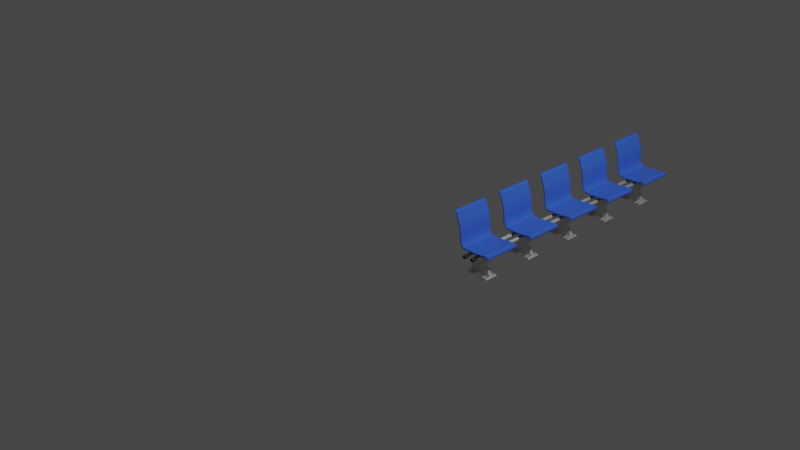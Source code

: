 # Source: station_bench.blend  (saved by Blender 3.1.7; exported with 4.5.12 LTS)
import bpy
from mathutils import Matrix  # noqa: F401  (used for matrix-valued properties, if any)

bpy.ops.wm.read_factory_settings(use_empty=True)
scene = bpy.context.scene
scene.name = 'Scene'

# ---- collections
col_stationbench = bpy.data.collections.new('StationBench'); scene.collection.children.link(col_stationbench)

# ---- materials (node trees are filled in below, after node groups)
mat_seat = bpy.data.materials.new('Seat')
mat_seat.use_transparent_shadow = False
mat_metal = bpy.data.materials.new('Metal')
mat_metal.use_transparent_shadow = False
mat_cap = bpy.data.materials.new('Cap')
mat_cap.use_transparent_shadow = False

# ---- material node trees
mat_seat.use_nodes = True; mat_seat.node_tree.nodes.clear()
_N = mat_seat.node_tree.nodes; _L = mat_seat.node_tree.links
n0 = _N.new('ShaderNodeBsdfPrincipled'); n0.name = 'Principled BSDF'; n0.location = (10, 300)
n0.distribution = 'GGX'
n0.subsurface_method = 'BURLEY'
n0.inputs[0].default_value = (0.04901, 0.1525, 0.8, 1.0)
n0.inputs[2].default_value = 0.04464
n0.inputs[3].default_value = 1.45
n0.inputs[27].default_value = (0.0, 0.0, 0.0, 1.0)
n0.inputs[28].default_value = 1.0
n1 = _N.new('ShaderNodeOutputMaterial'); n1.name = 'Material Output'; n1.location = (300, 300)
_L.new(n0.outputs[0], n1.inputs[0])
n1.is_active_output = True
mat_metal.use_nodes = True; mat_metal.node_tree.nodes.clear()
_N = mat_metal.node_tree.nodes; _L = mat_metal.node_tree.links
n0 = _N.new('ShaderNodeBsdfPrincipled'); n0.name = 'Principled BSDF'; n0.location = (10, 300)
n0.distribution = 'GGX'
n0.subsurface_method = 'BURLEY'
n0.inputs[1].default_value = 0.8
n0.inputs[3].default_value = 1.45
n0.inputs[27].default_value = (0.0, 0.0, 0.0, 1.0)
n0.inputs[28].default_value = 1.0
n1 = _N.new('ShaderNodeOutputMaterial'); n1.name = 'Material Output'; n1.location = (300, 300)
_L.new(n0.outputs[0], n1.inputs[0])
n1.is_active_output = True
mat_cap.use_nodes = True; mat_cap.node_tree.nodes.clear()
_N = mat_cap.node_tree.nodes; _L = mat_cap.node_tree.links
n0 = _N.new('ShaderNodeBsdfPrincipled'); n0.name = 'Principled BSDF'; n0.location = (10, 300)
n0.distribution = 'GGX'
n0.subsurface_method = 'BURLEY'
n0.inputs[0].default_value = (0.02783, 0.02783, 0.02783, 1.0)
n0.inputs[3].default_value = 1.45
n0.inputs[27].default_value = (0.0, 0.0, 0.0, 1.0)
n0.inputs[28].default_value = 1.0
n1 = _N.new('ShaderNodeOutputMaterial'); n1.name = 'Material Output'; n1.location = (300, 300)
_L.new(n0.outputs[0], n1.inputs[0])
n1.is_active_output = True

# ---- world
world_world = bpy.data.worlds.new('World'); scene.world = world_world
world_world.use_nodes = True; world_world.node_tree.nodes.clear()
_N = world_world.node_tree.nodes; _L = world_world.node_tree.links
n0 = _N.new('ShaderNodeOutputWorld'); n0.name = 'World Output'; n0.location = (300, 300)
n1 = _N.new('ShaderNodeBackground'); n1.name = 'Background'; n1.location = (10, 300)
n1.inputs[0].default_value = (0.05088, 0.05088, 0.05088, 1.0)
_L.new(n1.outputs[0], n0.inputs[0])
n0.is_active_output = True
world_world.color = (0.05088, 0.05088, 0.05088)
world_world.use_sun_shadow = False
world_world.sun_shadow_jitter_overblur = 0.0

# ---- cameras
cam_camera = bpy.data.cameras.new('Camera')
cam_camera.clip_end = 100.0
cam_camera.ortho_scale = 7.314

# ---- lights
light_light = bpy.data.lights.new('Light', 'POINT')
light_light.transmission_factor = 0.0
light_light.energy = 1000.0
light_light.shadow_soft_size = 0.1
light_light.shadow_maximum_resolution = 0.006
light_light.use_absolute_resolution = True

# ---- meshes
me_cube = bpy.data.meshes.new('Cube')
me_cube.from_pydata([(-0.7266, 0.2418, 0.48), (-0.7316, 0.2418, 0.4925), (-0.2304, 0.2418, 0.04632), (-0.2189, 0.2418, 0.04339), (-0.232, 0.2418, 0.07492), (-0.2617, 0.2418, 0.0741), (-0.3, 0.2418, 0.06795), (-0.3384, 0.2418, 0.06306), (-0.3772, 0.2418, 0.05975), (-0.4159, 0.2418, 0.05816), (-0.4544, 0.2418, 0.05733), (-0.4929, 0.2418, 0.05701), (-0.5315, 0.2418, 0.05723), (-0.5708, 0.2418, 0.05855), (-0.612, 0.2418, 0.08003), (-0.6327, 0.2418, 0.1246), (-0.6395, 0.2418, 0.1716), (-0.6428, 0.2418, 0.2161), (-0.6474, 0.2418, 0.2602), (-0.6543, 0.2418, 0.3033), (-0.6654, 0.2418, 0.3441), (-0.6811, 0.2418, 0.3846), (-0.6974, 0.2418, 0.4253), (-0.7135, 0.2418, 0.4661), (-0.7029, 0.2418, 0.4719), (-0.6867, 0.2418, 0.4311), (-0.6704, 0.2418, 0.3904), (-0.6545, 0.2418, 0.3494), (-0.6429, 0.2418, 0.3065), (-0.6358, 0.2418, 0.2622), (-0.6311, 0.2418, 0.2175), (-0.6278, 0.2418, 0.1727), (-0.6214, 0.2418, 0.1286), (-0.6036, 0.2418, 0.08964), (-0.5697, 0.2418, 0.07226), (-0.5314, 0.2418, 0.071), (-0.493, 0.2418, 0.07078), (-0.4546, 0.2418, 0.07109), (-0.4162, 0.2418, 0.07192), (-0.3778, 0.2418, 0.0735), (-0.3396, 0.2418, 0.07677), (-0.3014, 0.2418, 0.08162), (-0.2634, 0.2418, 0.08773), (-0.2255, 0.2418, 0.08641), (-0.7266, 0.2001, 0.48), (-0.7266, 0.1583, 0.48), (-0.7266, 0.1166, 0.48), (-0.7266, 0.07487, 0.48), (-0.7266, 0.03315, 0.48), (-0.7266, -1.833e-08, 0.48), (-0.7316, -2.134e-08, 0.4925), (-0.7316, 0.03315, 0.4925), (-0.7316, 0.07487, 0.4925), (-0.7316, 0.1166, 0.4925), (-0.7316, 0.1583, 0.4925), (-0.7316, 0.2001, 0.4925), (-0.2304, -2.11e-09, 0.04632), (-0.2304, 0.03315, 0.04632), (-0.2304, 0.07487, 0.04632), (-0.2304, 0.1166, 0.04632), (-0.2304, 0.1583, 0.04632), (-0.2304, 0.2001, 0.04632), (-0.2189, 0.2001, 0.04339), (-0.2189, 0.1583, 0.04339), (-0.2189, 0.1166, 0.04339), (-0.2189, 0.07487, 0.04339), (-0.2189, 0.03315, 0.04339), (-0.2189, -1.605e-09, 0.04339), (-0.2255, 0.2001, 0.08641), (-0.2255, 0.1583, 0.08641), (-0.2255, 0.1166, 0.08641), (-0.2255, 0.07487, 0.08641), (-0.2255, 0.03315, 0.08641), (-0.2255, -3.451e-09, 0.08641), (-0.2634, 0.2001, 0.08773), (-0.2634, 0.1583, 0.08773), (-0.2634, 0.1166, 0.08773), (-0.2634, 0.07487, 0.08773), (-0.2634, 0.03315, 0.08773), (-0.2634, -3.508e-09, 0.08773), (-0.3014, 0.2001, 0.08162), (-0.3014, 0.1583, 0.08162), (-0.3014, 0.1166, 0.08162), (-0.3014, 0.07487, 0.08162), (-0.3014, 0.03315, 0.08162), (-0.3014, -3.207e-09, 0.08162), (-0.3396, 0.2001, 0.07677), (-0.3396, 0.1583, 0.07677), (-0.3396, 0.1166, 0.07677), (-0.3396, 0.07487, 0.07677), (-0.3396, 0.03315, 0.07677), (-0.3396, -3.166e-09, 0.07677), (-0.3778, 0.2001, 0.0735), (-0.3778, 0.1583, 0.0735), (-0.3778, 0.1166, 0.0735), (-0.3778, 0.07487, 0.0735), (-0.3778, 0.03315, 0.0735), (-0.3778, -2.886e-09, 0.0735), (-0.4162, 0.2001, 0.07192), (-0.4162, 0.1583, 0.07192), (-0.4162, 0.1166, 0.07192), (-0.4162, 0.07487, 0.07192), (-0.4162, 0.03315, 0.07192), (-0.4162, -2.955e-09, 0.07192), (-0.4546, 0.2001, 0.07109), (-0.4546, 0.1583, 0.07109), (-0.4546, 0.1166, 0.07109), (-0.4546, 0.07487, 0.07109), (-0.4546, 0.03315, 0.07109), (-0.4546, -2.884e-09, 0.07109), (-0.493, 0.2001, 0.07078), (-0.493, 0.1583, 0.07078), (-0.493, 0.1166, 0.07078), (-0.493, 0.07487, 0.07078), (-0.493, 0.03315, 0.07078), (-0.493, -2.836e-09, 0.07078), (-0.5314, 0.2001, 0.071), (-0.5314, 0.1583, 0.071), (-0.5314, 0.1166, 0.071), (-0.5314, 0.07487, 0.071), (-0.5314, 0.03315, 0.071), (-0.5314, -2.811e-09, 0.071), (-0.5697, 0.2001, 0.07226), (-0.5697, 0.1583, 0.07226), (-0.5697, 0.1166, 0.07226), (-0.5697, 0.07487, 0.07226), (-0.5697, 0.03315, 0.07226), (-0.5697, -2.832e-09, 0.07226), (-0.6036, 0.2001, 0.08964), (-0.6036, 0.1583, 0.08964), (-0.6036, 0.1166, 0.08964), (-0.6036, 0.07487, 0.08964), (-0.6036, 0.03315, 0.08964), (-0.6036, -3.592e-09, 0.08964), (-0.6214, 0.2001, 0.1286), (-0.6214, 0.1583, 0.1286), (-0.6214, 0.1166, 0.1286), (-0.6214, 0.07487, 0.1286), (-0.6214, 0.03315, 0.1286), (-0.6214, -5.296e-09, 0.1286), (-0.6278, 0.2001, 0.1727), (-0.6278, 0.1583, 0.1727), (-0.6278, 0.1166, 0.1727), (-0.6278, 0.07487, 0.1727), (-0.6278, 0.03315, 0.1727), (-0.6278, -7.223e-09, 0.1727), (-0.6311, 0.2001, 0.2175), (-0.6311, 0.1583, 0.2175), (-0.6311, 0.1166, 0.2175), (-0.6311, 0.07487, 0.2175), (-0.6311, 0.03315, 0.2175), (-0.6311, -9.148e-09, 0.2175), (-0.6358, 0.2001, 0.2622), (-0.6358, 0.1583, 0.2622), (-0.6358, 0.1166, 0.2622), (-0.6358, 0.07487, 0.2622), (-0.6358, 0.03315, 0.2622), (-0.6358, -1.117e-08, 0.2622), (-0.6429, 0.2001, 0.3065), (-0.6429, 0.1583, 0.3065), (-0.6429, 0.1166, 0.3065), (-0.6429, 0.07487, 0.3065), (-0.6429, 0.03315, 0.3065), (-0.6429, -1.312e-08, 0.3065), (-0.6545, 0.2001, 0.3494), (-0.6545, 0.1583, 0.3494), (-0.6545, 0.1166, 0.3494), (-0.6545, 0.07487, 0.3494), (-0.6545, 0.03315, 0.3494), (-0.6545, -1.498e-08, 0.3494), (-0.6704, 0.2001, 0.3904), (-0.6704, 0.1583, 0.3904), (-0.6704, 0.1166, 0.3904), (-0.6704, 0.07487, 0.3904), (-0.6704, 0.03315, 0.3904), (-0.6704, -1.674e-08, 0.3904), (-0.6867, 0.2001, 0.4311), (-0.6867, 0.1583, 0.4311), (-0.6867, 0.1166, 0.4311), (-0.6867, 0.07487, 0.4311), (-0.6867, 0.03315, 0.4311), (-0.6867, -1.86e-08, 0.4311), (-0.7029, 0.2001, 0.4719), (-0.7029, 0.1583, 0.4719), (-0.7029, 0.1166, 0.4719), (-0.7029, 0.07487, 0.4719), (-0.7029, 0.03315, 0.4719), (-0.7029, -2.04e-08, 0.4719), (-0.7135, 0.2001, 0.4661), (-0.7135, 0.1583, 0.4661), (-0.7135, 0.1166, 0.4661), (-0.7135, 0.07487, 0.4661), (-0.7135, 0.03315, 0.4661), (-0.7135, -2.046e-08, 0.4661), (-0.6974, 0.2001, 0.4253), (-0.6974, 0.1583, 0.4253), (-0.6974, 0.1166, 0.4253), (-0.6974, 0.07487, 0.4253), (-0.6974, 0.03315, 0.4253), (-0.6974, -1.812e-08, 0.4253), (-0.6811, 0.2001, 0.3846), (-0.6811, 0.1583, 0.3846), (-0.6811, 0.1166, 0.3846), (-0.6811, 0.07487, 0.3846), (-0.6811, 0.03315, 0.3846), (-0.6811, -1.689e-08, 0.3846), (-0.6654, 0.2001, 0.3441), (-0.6654, 0.1583, 0.3441), (-0.6654, 0.1166, 0.3441), (-0.6654, 0.07487, 0.3441), (-0.6654, 0.03315, 0.3441), (-0.6654, -1.458e-08, 0.3441), (-0.6543, 0.2001, 0.3033), (-0.6543, 0.1583, 0.3033), (-0.6543, 0.1166, 0.3033), (-0.6543, 0.07487, 0.3033), (-0.6543, 0.03315, 0.3033), (-0.6543, -1.444e-08, 0.3033), (-0.6474, 0.2001, 0.2602), (-0.6474, 0.1583, 0.2602), (-0.6474, 0.1166, 0.2602), (-0.6474, 0.07487, 0.2602), (-0.6474, 0.03315, 0.2602), (-0.6474, -1.118e-08, 0.2602), (-0.6428, 0.2001, 0.2161), (-0.6428, 0.1583, 0.2161), (-0.6428, 0.1166, 0.2161), (-0.6428, 0.07487, 0.2161), (-0.6428, 0.03315, 0.2161), (-0.6428, -1.035e-08, 0.2161), (-0.6395, 0.2001, 0.1716), (-0.6395, 0.1583, 0.1716), (-0.6395, 0.1166, 0.1716), (-0.6395, 0.07487, 0.1716), (-0.6395, 0.03315, 0.1716), (-0.6395, -7.31e-09, 0.1716), (-0.6327, 0.2001, 0.1246), (-0.6327, 0.1583, 0.1246), (-0.6327, 0.1166, 0.1246), (-0.6327, 0.07487, 0.1246), (-0.6327, 0.03315, 0.1246), (-0.6327, -5.806e-09, 0.1246), (-0.612, 0.2001, 0.08003), (-0.612, 0.1583, 0.08003), (-0.612, 0.1166, 0.08003), (-0.612, 0.07487, 0.08003), (-0.612, 0.03315, 0.08003), (-0.612, -3.035e-09, 0.08003), (-0.5708, 0.2001, 0.05855), (-0.5708, 0.1583, 0.05855), (-0.5708, 0.1166, 0.05855), (-0.5708, 0.07487, 0.05855), (-0.5708, 0.03315, 0.05855), (-0.5708, -3.192e-09, 0.05855), (-0.5315, 0.2001, 0.05723), (-0.5315, 0.1583, 0.05723), (-0.5315, 0.1166, 0.05723), (-0.5315, 0.07487, 0.05723), (-0.5315, 0.03315, 0.05723), (-0.5315, -2.586e-09, 0.05723), (-0.4929, 0.2001, 0.05701), (-0.4929, 0.1583, 0.05701), (-0.4929, 0.1166, 0.05701), (-0.4929, 0.07487, 0.05701), (-0.4929, 0.03315, 0.05701), (-0.4929, -2.577e-09, 0.05701), (-0.4544, 0.2001, 0.05733), (-0.4544, 0.1583, 0.05733), (-0.4544, 0.1166, 0.05733), (-0.4544, 0.07487, 0.05733), (-0.4544, 0.03315, 0.05733), (-0.4544, -1.494e-09, 0.05733), (-0.4159, 0.2001, 0.05816), (-0.4159, 0.1583, 0.05816), (-0.4159, 0.1166, 0.05816), (-0.4159, 0.07487, 0.05816), (-0.4159, 0.03315, 0.05816), (-0.4159, -4.342e-10, 0.05816), (-0.3772, 0.2001, 0.05975), (-0.3772, 0.1583, 0.05975), (-0.3772, 0.1166, 0.05975), (-0.3772, 0.07487, 0.05975), (-0.3772, 0.03315, 0.05975), (-0.3772, -2.696e-09, 0.05975), (-0.3384, 0.2001, 0.06306), (-0.3384, 0.1583, 0.06306), (-0.3384, 0.1166, 0.06306), (-0.3384, 0.07487, 0.06306), (-0.3384, 0.03315, 0.06306), (-0.3384, -1.197e-09, 0.06306), (-0.3, 0.2001, 0.06795), (-0.3, 0.1583, 0.06795), (-0.3, 0.1166, 0.06795), (-0.3, 0.07487, 0.06795), (-0.3, 0.03315, 0.06795), (-0.3, -5.796e-09, 0.06795), (-0.2617, 0.2001, 0.0741), (-0.2617, 0.1583, 0.0741), (-0.2617, 0.1166, 0.0741), (-0.2617, 0.07487, 0.0741), (-0.2617, 0.03315, 0.0741), (-0.2617, -2.228e-09, 0.0741), (-0.232, 0.2001, 0.07492), (-0.232, 0.1583, 0.07492), (-0.232, 0.1166, 0.07492), (-0.232, 0.07487, 0.07492), (-0.232, 0.03315, 0.07492), (-0.232, -3.908e-09, 0.07492), (-0.5315, 0.1166, -0.04243), (-0.5315, 0.07487, -0.04243), (-0.4929, 0.1166, -0.04265), (-0.4929, 0.07487, -0.04265), (-0.4544, 0.1166, -0.04233), (-0.4544, 0.07487, -0.04233), (-0.4159, 0.1166, -0.0415), (-0.4159, 0.07487, -0.0415), (-0.3772, 0.1166, -0.03991), (-0.3772, 0.07487, -0.03991), (-0.55, 0.1166, -0.04181), (-0.5708, 0.1166, -0.02033), (-0.5604, 0.1166, -0.03868), (-0.568, 0.1166, -0.03081), (-0.5708, 0.07487, -0.02033), (-0.55, 0.07487, -0.04181), (-0.568, 0.07487, -0.03081), (-0.5604, 0.07487, -0.03868), (-0.3384, 0.1166, -0.01582), (-0.3591, 0.1166, -0.03837), (-0.3412, 0.1166, -0.02644), (-0.3488, 0.1166, -0.0347), (-0.3591, 0.07487, -0.03837), (-0.3384, 0.07487, -0.01582), (-0.3488, 0.07487, -0.0347), (-0.3412, 0.07487, -0.02644)], [], [(44, 55, 1, 0), (4, 43, 3, 2), (0, 1, 24, 23), (23, 24, 25, 22), (22, 25, 26, 21), (21, 26, 27, 20), (20, 27, 28, 19), (19, 28, 29, 18), (18, 29, 30, 17), (17, 30, 31, 16), (16, 31, 32, 15), (15, 32, 33, 14), (14, 33, 34, 13), (13, 34, 35, 12), (12, 35, 36, 11), (11, 36, 37, 10), (10, 37, 38, 9), (9, 38, 39, 8), (8, 39, 40, 7), (7, 40, 41, 6), (6, 41, 42, 5), (5, 42, 43, 4), (5, 4, 302, 296), (296, 302, 303, 297), (297, 303, 304, 298), (298, 304, 305, 299), (299, 305, 306, 300), (300, 306, 307, 301), (6, 5, 296, 290), (290, 296, 297, 291), (291, 297, 298, 292), (292, 298, 299, 293), (293, 299, 300, 294), (294, 300, 301, 295), (7, 6, 290, 284), (284, 290, 291, 285), (285, 291, 292, 286), (286, 292, 293, 287), (287, 293, 294, 288), (288, 294, 295, 289), (8, 7, 284, 278), (278, 284, 285, 279), (279, 285, 286, 280), (257, 251, 322, 324, 325, 323, 309), (281, 287, 288, 282), (282, 288, 289, 283), (9, 8, 278, 272), (272, 278, 279, 273), (273, 279, 280, 274), (269, 263, 311, 313), (275, 281, 282, 276), (276, 282, 283, 277), (10, 9, 272, 266), (266, 272, 273, 267), (267, 273, 274, 268), (287, 281, 317, 330, 332, 333, 331), (269, 275, 276, 270), (270, 276, 277, 271), (11, 10, 266, 260), (260, 266, 267, 261), (261, 267, 268, 262), (262, 268, 312, 310), (263, 269, 270, 264), (264, 270, 271, 265), (12, 11, 260, 254), (254, 260, 261, 255), (255, 261, 262, 256), (263, 257, 309, 311), (257, 263, 264, 258), (258, 264, 265, 259), (13, 12, 254, 248), (248, 254, 255, 249), (249, 255, 256, 250), (256, 262, 310, 308), (251, 257, 258, 252), (252, 258, 259, 253), (14, 13, 248, 242), (242, 248, 249, 243), (243, 249, 250, 244), (244, 250, 251, 245), (245, 251, 252, 246), (246, 252, 253, 247), (15, 14, 242, 236), (236, 242, 243, 237), (237, 243, 244, 238), (238, 244, 245, 239), (239, 245, 246, 240), (240, 246, 247, 241), (16, 15, 236, 230), (230, 236, 237, 231), (231, 237, 238, 232), (232, 238, 239, 233), (233, 239, 240, 234), (234, 240, 241, 235), (17, 16, 230, 224), (224, 230, 231, 225), (225, 231, 232, 226), (226, 232, 233, 227), (227, 233, 234, 228), (228, 234, 235, 229), (18, 17, 224, 218), (218, 224, 225, 219), (219, 225, 226, 220), (220, 226, 227, 221), (221, 227, 228, 222), (222, 228, 229, 223), (19, 18, 218, 212), (212, 218, 219, 213), (213, 219, 220, 214), (214, 220, 221, 215), (215, 221, 222, 216), (216, 222, 223, 217), (20, 19, 212, 206), (206, 212, 213, 207), (207, 213, 214, 208), (208, 214, 215, 209), (209, 215, 216, 210), (210, 216, 217, 211), (21, 20, 206, 200), (200, 206, 207, 201), (201, 207, 208, 202), (202, 208, 209, 203), (203, 209, 210, 204), (204, 210, 211, 205), (22, 21, 200, 194), (194, 200, 201, 195), (195, 201, 202, 196), (196, 202, 203, 197), (197, 203, 204, 198), (198, 204, 205, 199), (23, 22, 194, 188), (188, 194, 195, 189), (189, 195, 196, 190), (190, 196, 197, 191), (191, 197, 198, 192), (192, 198, 199, 193), (0, 23, 188, 44), (44, 188, 189, 45), (45, 189, 190, 46), (46, 190, 191, 47), (47, 191, 192, 48), (48, 192, 193, 49), (25, 24, 182, 176), (176, 182, 183, 177), (177, 183, 184, 178), (178, 184, 185, 179), (179, 185, 186, 180), (180, 186, 187, 181), (26, 25, 176, 170), (170, 176, 177, 171), (171, 177, 178, 172), (172, 178, 179, 173), (173, 179, 180, 174), (174, 180, 181, 175), (27, 26, 170, 164), (164, 170, 171, 165), (165, 171, 172, 166), (166, 172, 173, 167), (167, 173, 174, 168), (168, 174, 175, 169), (28, 27, 164, 158), (158, 164, 165, 159), (159, 165, 166, 160), (160, 166, 167, 161), (161, 167, 168, 162), (162, 168, 169, 163), (29, 28, 158, 152), (152, 158, 159, 153), (153, 159, 160, 154), (154, 160, 161, 155), (155, 161, 162, 156), (156, 162, 163, 157), (30, 29, 152, 146), (146, 152, 153, 147), (147, 153, 154, 148), (148, 154, 155, 149), (149, 155, 156, 150), (150, 156, 157, 151), (31, 30, 146, 140), (140, 146, 147, 141), (141, 147, 148, 142), (142, 148, 149, 143), (143, 149, 150, 144), (144, 150, 151, 145), (32, 31, 140, 134), (134, 140, 141, 135), (135, 141, 142, 136), (136, 142, 143, 137), (137, 143, 144, 138), (138, 144, 145, 139), (33, 32, 134, 128), (128, 134, 135, 129), (129, 135, 136, 130), (130, 136, 137, 131), (131, 137, 138, 132), (132, 138, 139, 133), (34, 33, 128, 122), (122, 128, 129, 123), (123, 129, 130, 124), (124, 130, 131, 125), (125, 131, 132, 126), (126, 132, 133, 127), (35, 34, 122, 116), (116, 122, 123, 117), (117, 123, 124, 118), (118, 124, 125, 119), (119, 125, 126, 120), (120, 126, 127, 121), (36, 35, 116, 110), (110, 116, 117, 111), (111, 117, 118, 112), (112, 118, 119, 113), (113, 119, 120, 114), (114, 120, 121, 115), (37, 36, 110, 104), (104, 110, 111, 105), (105, 111, 112, 106), (106, 112, 113, 107), (107, 113, 114, 108), (108, 114, 115, 109), (38, 37, 104, 98), (98, 104, 105, 99), (99, 105, 106, 100), (100, 106, 107, 101), (101, 107, 108, 102), (102, 108, 109, 103), (39, 38, 98, 92), (92, 98, 99, 93), (93, 99, 100, 94), (94, 100, 101, 95), (95, 101, 102, 96), (96, 102, 103, 97), (40, 39, 92, 86), (86, 92, 93, 87), (87, 93, 94, 88), (88, 94, 95, 89), (89, 95, 96, 90), (90, 96, 97, 91), (41, 40, 86, 80), (80, 86, 87, 81), (81, 87, 88, 82), (82, 88, 89, 83), (83, 89, 90, 84), (84, 90, 91, 85), (42, 41, 80, 74), (74, 80, 81, 75), (75, 81, 82, 76), (76, 82, 83, 77), (77, 83, 84, 78), (78, 84, 85, 79), (43, 42, 74, 68), (68, 74, 75, 69), (69, 75, 76, 70), (70, 76, 77, 71), (71, 77, 78, 72), (72, 78, 79, 73), (3, 43, 68, 62), (62, 68, 69, 63), (63, 69, 70, 64), (64, 70, 71, 65), (65, 71, 72, 66), (66, 72, 73, 67), (24, 1, 55, 182), (182, 55, 54, 183), (183, 54, 53, 184), (184, 53, 52, 185), (185, 52, 51, 186), (186, 51, 50, 187), (4, 2, 61, 302), (302, 61, 60, 303), (303, 60, 59, 304), (304, 59, 58, 305), (305, 58, 57, 306), (306, 57, 56, 307), (2, 3, 62, 61), (61, 62, 63, 60), (60, 63, 64, 59), (59, 64, 65, 58), (58, 65, 66, 57), (57, 66, 67, 56), (49, 50, 51, 48), (48, 51, 52, 47), (47, 52, 53, 46), (46, 53, 54, 45), (45, 54, 55, 44), (280, 286, 326, 328, 329, 327, 316), (314, 316, 317, 315), (312, 314, 315, 313), (310, 312, 313, 311), (308, 310, 311, 309), (250, 256, 308, 318, 320, 321, 319), (268, 274, 314, 312), (275, 269, 313, 315), (274, 280, 316, 314), (281, 275, 315, 317), (286, 287, 331, 326), (251, 250, 319, 322), (316, 327, 330, 317), (318, 323, 325, 320), (320, 325, 324, 321), (321, 324, 322, 319), (326, 331, 333, 328), (328, 333, 332, 329), (329, 332, 330, 327), (318, 308, 309, 323)])
me_cube.polygons.foreach_set('use_smooth', [True] * 305)
me_cube.polygons.foreach_set('material_index', [0, 0, 0, 0, 0, 0, 0, 0, 0, 0, 0, 0, 0, 0, 0, 0, 0, 0, 0, 0, 0, 0, 0, 0, 0, 0, 0, 0, 0, 0, 0, 0, 0, 0, 0, 0, 0, 0, 0, 0, 0, 0, 0, 1, 0, 0, 0, 0, 0, 1, 0, 0, 0, 0, 0, 1, 0, 0, 0, 0, 0, 1, 0, 0, 0, 0, 0, 1, 0, 0, 0, 0, 0, 1, 0, 0, 0, 0, 0, 0, 0, 0, 0, 0, 0, 0, 0, 0, 0, 0, 0, 0, 0, 0, 0, 0, 0, 0, 0, 0, 0, 0, 0, 0, 0, 0, 0, 0, 0, 0, 0, 0, 0, 0, 0, 0, 0, 0, 0, 0, 0, 0, 0, 0, 0, 0, 0, 0, 0, 0, 0, 0, 0, 0, 0, 0, 0, 0, 0, 0, 0, 0, 0, 0, 0, 0, 0, 0, 0, 0, 0, 0, 0, 0, 0, 0, 0, 0, 0, 0, 0, 0, 0, 0, 0, 0, 0, 0, 0, 0, 0, 0, 0, 0, 0, 0, 0, 0, 0, 0, 0, 0, 0, 0, 0, 0, 0, 0, 0, 0, 0, 0, 0, 0, 0, 0, 0, 0, 0, 0, 0, 0, 0, 0, 0, 0, 0, 0, 0, 0, 0, 0, 0, 0, 0, 0, 0, 0, 0, 0, 0, 0, 0, 0, 0, 0, 0, 0, 0, 0, 0, 0, 0, 0, 0, 0, 0, 0, 0, 0, 0, 0, 0, 0, 0, 0, 0, 0, 0, 0, 0, 0, 0, 0, 0, 0, 0, 0, 0, 0, 0, 0, 0, 0, 0, 0, 0, 0, 0, 0, 0, 0, 0, 0, 0, 0, 0, 0, 0, 0, 0, 0, 0, 0, 0, 1, 1, 1, 1, 1, 1, 1, 1, 1, 1, 1, 1, 1, 1, 1, 1, 1, 1, 1, 1])
_uv = me_cube.uv_layers.new(name='UVMap')
_uv.uv.foreach_set('vector', [0.375, 0.2308, 0.625, 0.2308, 0.625, 0.25, 0.375, 0.25, 0.375, 0.4881, 0.625, 0.4881, 0.625, 0.5, 0.375, 0.5, 0.375, 0.25, 0.625, 0.25, 0.625, 0.2619, 0.375, 0.2619, 0.375, 0.2619, 0.625, 0.2619, 0.625, 0.2738, 0.375, 0.2738, 0.375, 0.2738, 0.625, 0.2738, 0.625, 0.2857, 0.375, 0.2857, 0.375, 0.2857, 0.625, 0.2857, 0.625, 0.2976, 0.375, 0.2976, 0.375, 0.2976, 0.625, 0.2976, 0.625, 0.3095, 0.375, 0.3095, 0.375, 0.3095, 0.625, 0.3095, 0.625, 0.3214, 0.375, 0.3214, 0.375, 0.3214, 0.625, 0.3214, 0.625, 0.3333, 0.375, 0.3333, 0.375, 0.3333, 0.625, 0.3333, 0.625, 0.3452, 0.375, 0.3452, 0.375, 0.3452, 0.625, 0.3452, 0.625, 0.3571, 0.375, 0.3571, 0.375, 0.3571, 0.625, 0.3571, 0.625, 0.369, 0.375, 0.369, 0.375, 0.369, 0.625, 0.369, 0.625, 0.381, 0.375, 0.381, 0.375, 0.381, 0.625, 0.381, 0.625, 0.3929, 0.375, 0.3929, 0.375, 0.3929, 0.625, 0.3929, 0.625, 0.4048, 0.375, 0.4048, 0.375, 0.4048, 0.625, 0.4048, 0.625, 0.4167, 0.375, 0.4167, 0.375, 0.4167, 0.625, 0.4167, 0.625, 0.4286, 0.375, 0.4286, 0.375, 0.4286, 0.625, 0.4286, 0.625, 0.4405, 0.375, 0.4405, 0.375, 0.4405, 0.625, 0.4405, 0.625, 0.4524, 0.375, 0.4524, 0.375, 0.4524, 0.625, 0.4524, 0.625, 0.4643, 0.375, 0.4643, 0.375, 0.4643, 0.625, 0.4643, 0.625, 0.4762, 0.375, 0.4762, 0.375, 0.4762, 0.625, 0.4762, 0.625, 0.4881, 0.375, 0.4881, 0.3512, 0.5, 0.3631, 0.5, 0.3631, 0.5192, 0.3512, 0.5192, 0.3512, 0.5192, 0.3631, 0.5192, 0.3631, 0.5385, 0.3512, 0.5385, 0.3512, 0.5385, 0.3631, 0.5385, 0.3631, 0.5577, 0.3512, 0.5577, 0.3512, 0.5577, 0.3631, 0.5577, 0.3631, 0.5769, 0.3512, 0.5769, 0.3512, 0.5769, 0.3631, 0.5769, 0.3631, 0.5962, 0.3512, 0.5962, 0.3512, 0.5962, 0.3631, 0.5962, 0.3631, 0.6154, 0.3512, 0.6154, 0.3393, 0.5, 0.3512, 0.5, 0.3512, 0.5192, 0.3393, 0.5192, 0.3393, 0.5192, 0.3512, 0.5192, 0.3512, 0.5385, 0.3393, 0.5385, 0.3393, 0.5385, 0.3512, 0.5385, 0.3512, 0.5577, 0.3393, 0.5577, 0.3393, 0.5577, 0.3512, 0.5577, 0.3512, 0.5769, 0.3393, 0.5769, 0.3393, 0.5769, 0.3512, 0.5769, 0.3512, 0.5962, 0.3393, 0.5962, 0.3393, 0.5962, 0.3512, 0.5962, 0.3512, 0.6154, 0.3393, 0.6154, 0.3274, 0.5, 0.3393, 0.5, 0.3393, 0.5192, 0.3274, 0.5192, 0.3274, 0.5192, 0.3393, 0.5192, 0.3393, 0.5385, 0.3274, 0.5385, 0.3274, 0.5385, 0.3393, 0.5385, 0.3393, 0.5577, 0.3274, 0.5577, 0.3274, 0.5577, 0.3393, 0.5577, 0.3393, 0.5769, 0.3274, 0.5769, 0.3274, 0.5769, 0.3393, 0.5769, 0.3393, 0.5962, 0.3274, 0.5962, 0.3274, 0.5962, 0.3393, 0.5962, 0.3393, 0.6154, 0.3274, 0.6154, 0.3155, 0.5, 0.3274, 0.5, 0.3274, 0.5192, 0.3155, 0.5192, 0.3155, 0.5192, 0.3274, 0.5192, 0.3274, 0.5385, 0.3155, 0.5385, 0.3155, 0.5385, 0.3274, 0.5385, 0.3274, 0.5577, 0.3155, 0.5577, 0.2679, 0.5769, 0.256, 0.5769, 0.256, 0.5769, 0.2562, 0.5769, 0.2591, 0.5769, 0.2622, 0.5769, 0.2679, 0.5769, 0.3155, 0.5769, 0.3274, 0.5769, 0.3274, 0.5962, 0.3155, 0.5962, 0.3155, 0.5962, 0.3274, 0.5962, 0.3274, 0.6154, 0.3155, 0.6154, 0.3036, 0.5, 0.3155, 0.5, 0.3155, 0.5192, 0.3036, 0.5192, 0.3036, 0.5192, 0.3155, 0.5192, 0.3155, 0.5385, 0.3036, 0.5385, 0.3036, 0.5385, 0.3155, 0.5385, 0.3155, 0.5577, 0.3036, 0.5577, 0.2917, 0.5769, 0.2798, 0.5769, 0.2798, 0.5769, 0.2917, 0.5769, 0.3036, 0.5769, 0.3155, 0.5769, 0.3155, 0.5962, 0.3036, 0.5962, 0.3036, 0.5962, 0.3155, 0.5962, 0.3155, 0.6154, 0.3036, 0.6154, 0.2917, 0.5, 0.3036, 0.5, 0.3036, 0.5192, 0.2917, 0.5192, 0.2917, 0.5192, 0.3036, 0.5192, 0.3036, 0.5385, 0.2917, 0.5385, 0.2917, 0.5385, 0.3036, 0.5385, 0.3036, 0.5577, 0.2917, 0.5577, 0.3274, 0.5769, 0.3155, 0.5769, 0.3155, 0.5769, 0.321, 0.5769, 0.3243, 0.5769, 0.3271, 0.5769, 0.3274, 0.5769, 0.2917, 0.5769, 0.3036, 0.5769, 0.3036, 0.5962, 0.2917, 0.5962, 0.2917, 0.5962, 0.3036, 0.5962, 0.3036, 0.6154, 0.2917, 0.6154, 0.2798, 0.5, 0.2917, 0.5, 0.2917, 0.5192, 0.2798, 0.5192, 0.2798, 0.5192, 0.2917, 0.5192, 0.2917, 0.5385, 0.2798, 0.5385, 0.2798, 0.5385, 0.2917, 0.5385, 0.2917, 0.5577, 0.2798, 0.5577, 0.2798, 0.5577, 0.2917, 0.5577, 0.2917, 0.5577, 0.2798, 0.5577, 0.2798, 0.5769, 0.2917, 0.5769, 0.2917, 0.5962, 0.2798, 0.5962, 0.2798, 0.5962, 0.2917, 0.5962, 0.2917, 0.6154, 0.2798, 0.6154, 0.2679, 0.5, 0.2798, 0.5, 0.2798, 0.5192, 0.2679, 0.5192, 0.2679, 0.5192, 0.2798, 0.5192, 0.2798, 0.5385, 0.2679, 0.5385, 0.2679, 0.5385, 0.2798, 0.5385, 0.2798, 0.5577, 0.2679, 0.5577, 0.2798, 0.5769, 0.2679, 0.5769, 0.2679, 0.5769, 0.2798, 0.5769, 0.2679, 0.5769, 0.2798, 0.5769, 0.2798, 0.5962, 0.2679, 0.5962, 0.2679, 0.5962, 0.2798, 0.5962, 0.2798, 0.6154, 0.2679, 0.6154, 0.256, 0.5, 0.2679, 0.5, 0.2679, 0.5192, 0.256, 0.5192, 0.256, 0.5192, 0.2679, 0.5192, 0.2679, 0.5385, 0.256, 0.5385, 0.256, 0.5385, 0.2679, 0.5385, 0.2679, 0.5577, 0.256, 0.5577, 0.2679, 0.5577, 0.2798, 0.5577, 0.2798, 0.5577, 0.2679, 0.5577, 0.256, 0.5769, 0.2679, 0.5769, 0.2679, 0.5962, 0.256, 0.5962, 0.256, 0.5962, 0.2679, 0.5962, 0.2679, 0.6154, 0.256, 0.6154, 0.244, 0.5, 0.256, 0.5, 0.256, 0.5192, 0.244, 0.5192, 0.244, 0.5192, 0.256, 0.5192, 0.256, 0.5385, 0.244, 0.5385, 0.244, 0.5385, 0.256, 0.5385, 0.256, 0.5577, 0.244, 0.5577, 0.244, 0.5577, 0.256, 0.5577, 0.256, 0.5769, 0.244, 0.5769, 0.244, 0.5769, 0.256, 0.5769, 0.256, 0.5962, 0.244, 0.5962, 0.244, 0.5962, 0.256, 0.5962, 0.256, 0.6154, 0.244, 0.6154, 0.2321, 0.5, 0.244, 0.5, 0.244, 0.5192, 0.2321, 0.5192, 0.2321, 0.5192, 0.244, 0.5192, 0.244, 0.5385, 0.2321, 0.5385, 0.2321, 0.5385, 0.244, 0.5385, 0.244, 0.5577, 0.2321, 0.5577, 0.2321, 0.5577, 0.244, 0.5577, 0.244, 0.5769, 0.2321, 0.5769, 0.2321, 0.5769, 0.244, 0.5769, 0.244, 0.5962, 0.2321, 0.5962, 0.2321, 0.5962, 0.244, 0.5962, 0.244, 0.6154, 0.2321, 0.6154, 0.2202, 0.5, 0.2321, 0.5, 0.2321, 0.5192, 0.2202, 0.5192, 0.2202, 0.5192, 0.2321, 0.5192, 0.2321, 0.5385, 0.2202, 0.5385, 0.2202, 0.5385, 0.2321, 0.5385, 0.2321, 0.5577, 0.2202, 0.5577, 0.2202, 0.5577, 0.2321, 0.5577, 0.2321, 0.5769, 0.2202, 0.5769, 0.2202, 0.5769, 0.2321, 0.5769, 0.2321, 0.5962, 0.2202, 0.5962, 0.2202, 0.5962, 0.2321, 0.5962, 0.2321, 0.6154, 0.2202, 0.6154, 0.2083, 0.5, 0.2202, 0.5, 0.2202, 0.5192, 0.2083, 0.5192, 0.2083, 0.5192, 0.2202, 0.5192, 0.2202, 0.5385, 0.2083, 0.5385, 0.2083, 0.5385, 0.2202, 0.5385, 0.2202, 0.5577, 0.2083, 0.5577, 0.2083, 0.5577, 0.2202, 0.5577, 0.2202, 0.5769, 0.2083, 0.5769, 0.2083, 0.5769, 0.2202, 0.5769, 0.2202, 0.5962, 0.2083, 0.5962, 0.2083, 0.5962, 0.2202, 0.5962, 0.2202, 0.6154, 0.2083, 0.6154, 0.1964, 0.5, 0.2083, 0.5, 0.2083, 0.5192, 0.1964, 0.5192, 0.1964, 0.5192, 0.2083, 0.5192, 0.2083, 0.5385, 0.1964, 0.5385, 0.1964, 0.5385, 0.2083, 0.5385, 0.2083, 0.5577, 0.1964, 0.5577, 0.1964, 0.5577, 0.2083, 0.5577, 0.2083, 0.5769, 0.1964, 0.5769, 0.1964, 0.5769, 0.2083, 0.5769, 0.2083, 0.5962, 0.1964, 0.5962, 0.1964, 0.5962, 0.2083, 0.5962, 0.2083, 0.6154, 0.1964, 0.6154, 0.1845, 0.5, 0.1964, 0.5, 0.1964, 0.5192, 0.1845, 0.5192, 0.1845, 0.5192, 0.1964, 0.5192, 0.1964, 0.5385, 0.1845, 0.5385, 0.1845, 0.5385, 0.1964, 0.5385, 0.1964, 0.5577, 0.1845, 0.5577, 0.1845, 0.5577, 0.1964, 0.5577, 0.1964, 0.5769, 0.1845, 0.5769, 0.1845, 0.5769, 0.1964, 0.5769, 0.1964, 0.5962, 0.1845, 0.5962, 0.1845, 0.5962, 0.1964, 0.5962, 0.1964, 0.6154, 0.1845, 0.6154, 0.1726, 0.5, 0.1845, 0.5, 0.1845, 0.5192, 0.1726, 0.5192, 0.1726, 0.5192, 0.1845, 0.5192, 0.1845, 0.5385, 0.1726, 0.5385, 0.1726, 0.5385, 0.1845, 0.5385, 0.1845, 0.5577, 0.1726, 0.5577, 0.1726, 0.5577, 0.1845, 0.5577, 0.1845, 0.5769, 0.1726, 0.5769, 0.1726, 0.5769, 0.1845, 0.5769, 0.1845, 0.5962, 0.1726, 0.5962, 0.1726, 0.5962, 0.1845, 0.5962, 0.1845, 0.6154, 0.1726, 0.6154, 0.1607, 0.5, 0.1726, 0.5, 0.1726, 0.5192, 0.1607, 0.5192, 0.1607, 0.5192, 0.1726, 0.5192, 0.1726, 0.5385, 0.1607, 0.5385, 0.1607, 0.5385, 0.1726, 0.5385, 0.1726, 0.5577, 0.1607, 0.5577, 0.1607, 0.5577, 0.1726, 0.5577, 0.1726, 0.5769, 0.1607, 0.5769, 0.1607, 0.5769, 0.1726, 0.5769, 0.1726, 0.5962, 0.1607, 0.5962, 0.1607, 0.5962, 0.1726, 0.5962, 0.1726, 0.6154, 0.1607, 0.6154, 0.1488, 0.5, 0.1607, 0.5, 0.1607, 0.5192, 0.1488, 0.5192, 0.1488, 0.5192, 0.1607, 0.5192, 0.1607, 0.5385, 0.1488, 0.5385, 0.1488, 0.5385, 0.1607, 0.5385, 0.1607, 0.5577, 0.1488, 0.5577, 0.1488, 0.5577, 0.1607, 0.5577, 0.1607, 0.5769, 0.1488, 0.5769, 0.1488, 0.5769, 0.1607, 0.5769, 0.1607, 0.5962, 0.1488, 0.5962, 0.1488, 0.5962, 0.1607, 0.5962, 0.1607, 0.6154, 0.1488, 0.6154, 0.1369, 0.5, 0.1488, 0.5, 0.1488, 0.5192, 0.1369, 0.5192, 0.1369, 0.5192, 0.1488, 0.5192, 0.1488, 0.5385, 0.1369, 0.5385, 0.1369, 0.5385, 0.1488, 0.5385, 0.1488, 0.5577, 0.1369, 0.5577, 0.1369, 0.5577, 0.1488, 0.5577, 0.1488, 0.5769, 0.1369, 0.5769, 0.1369, 0.5769, 0.1488, 0.5769, 0.1488, 0.5962, 0.1369, 0.5962, 0.1369, 0.5962, 0.1488, 0.5962, 0.1488, 0.6154, 0.1369, 0.6154, 0.125, 0.5, 0.1369, 0.5, 0.1369, 0.5192, 0.125, 0.5192, 0.125, 0.5192, 0.1369, 0.5192, 0.1369, 0.5385, 0.125, 0.5385, 0.125, 0.5385, 0.1369, 0.5385, 0.1369, 0.5577, 0.125, 0.5577, 0.125, 0.5577, 0.1369, 0.5577, 0.1369, 0.5769, 0.125, 0.5769, 0.125, 0.5769, 0.1369, 0.5769, 0.1369, 0.5962, 0.125, 0.5962, 0.125, 0.5962, 0.1369, 0.5962, 0.1369, 0.6154, 0.125, 0.6154, 0.8512, 0.5, 0.8631, 0.5, 0.8631, 0.5192, 0.8512, 0.5192, 0.8512, 0.5192, 0.8631, 0.5192, 0.8631, 0.5385, 0.8512, 0.5385, 0.8512, 0.5385, 0.8631, 0.5385, 0.8631, 0.5577, 0.8512, 0.5577, 0.8512, 0.5577, 0.8631, 0.5577, 0.8631, 0.5769, 0.8512, 0.5769, 0.8512, 0.5769, 0.8631, 0.5769, 0.8631, 0.5962, 0.8512, 0.5962, 0.8512, 0.5962, 0.8631, 0.5962, 0.8631, 0.6154, 0.8512, 0.6154, 0.8393, 0.5, 0.8512, 0.5, 0.8512, 0.5192, 0.8393, 0.5192, 0.8393, 0.5192, 0.8512, 0.5192, 0.8512, 0.5385, 0.8393, 0.5385, 0.8393, 0.5385, 0.8512, 0.5385, 0.8512, 0.5577, 0.8393, 0.5577, 0.8393, 0.5577, 0.8512, 0.5577, 0.8512, 0.5769, 0.8393, 0.5769, 0.8393, 0.5769, 0.8512, 0.5769, 0.8512, 0.5962, 0.8393, 0.5962, 0.8393, 0.5962, 0.8512, 0.5962, 0.8512, 0.6154, 0.8393, 0.6154, 0.8274, 0.5, 0.8393, 0.5, 0.8393, 0.5192, 0.8274, 0.5192, 0.8274, 0.5192, 0.8393, 0.5192, 0.8393, 0.5385, 0.8274, 0.5385, 0.8274, 0.5385, 0.8393, 0.5385, 0.8393, 0.5577, 0.8274, 0.5577, 0.8274, 0.5577, 0.8393, 0.5577, 0.8393, 0.5769, 0.8274, 0.5769, 0.8274, 0.5769, 0.8393, 0.5769, 0.8393, 0.5962, 0.8274, 0.5962, 0.8274, 0.5962, 0.8393, 0.5962, 0.8393, 0.6154, 0.8274, 0.6154, 0.8155, 0.5, 0.8274, 0.5, 0.8274, 0.5192, 0.8155, 0.5192, 0.8155, 0.5192, 0.8274, 0.5192, 0.8274, 0.5385, 0.8155, 0.5385, 0.8155, 0.5385, 0.8274, 0.5385, 0.8274, 0.5577, 0.8155, 0.5577, 0.8155, 0.5577, 0.8274, 0.5577, 0.8274, 0.5769, 0.8155, 0.5769, 0.8155, 0.5769, 0.8274, 0.5769, 0.8274, 0.5962, 0.8155, 0.5962, 0.8155, 0.5962, 0.8274, 0.5962, 0.8274, 0.6154, 0.8155, 0.6154, 0.8036, 0.5, 0.8155, 0.5, 0.8155, 0.5192, 0.8036, 0.5192, 0.8036, 0.5192, 0.8155, 0.5192, 0.8155, 0.5385, 0.8036, 0.5385, 0.8036, 0.5385, 0.8155, 0.5385, 0.8155, 0.5577, 0.8036, 0.5577, 0.8036, 0.5577, 0.8155, 0.5577, 0.8155, 0.5769, 0.8036, 0.5769, 0.8036, 0.5769, 0.8155, 0.5769, 0.8155, 0.5962, 0.8036, 0.5962, 0.8036, 0.5962, 0.8155, 0.5962, 0.8155, 0.6154, 0.8036, 0.6154, 0.7917, 0.5, 0.8036, 0.5, 0.8036, 0.5192, 0.7917, 0.5192, 0.7917, 0.5192, 0.8036, 0.5192, 0.8036, 0.5385, 0.7917, 0.5385, 0.7917, 0.5385, 0.8036, 0.5385, 0.8036, 0.5577, 0.7917, 0.5577, 0.7917, 0.5577, 0.8036, 0.5577, 0.8036, 0.5769, 0.7917, 0.5769, 0.7917, 0.5769, 0.8036, 0.5769, 0.8036, 0.5962, 0.7917, 0.5962, 0.7917, 0.5962, 0.8036, 0.5962, 0.8036, 0.6154, 0.7917, 0.6154, 0.7798, 0.5, 0.7917, 0.5, 0.7917, 0.5192, 0.7798, 0.5192, 0.7798, 0.5192, 0.7917, 0.5192, 0.7917, 0.5385, 0.7798, 0.5385, 0.7798, 0.5385, 0.7917, 0.5385, 0.7917, 0.5577, 0.7798, 0.5577, 0.7798, 0.5577, 0.7917, 0.5577, 0.7917, 0.5769, 0.7798, 0.5769, 0.7798, 0.5769, 0.7917, 0.5769, 0.7917, 0.5962, 0.7798, 0.5962, 0.7798, 0.5962, 0.7917, 0.5962, 0.7917, 0.6154, 0.7798, 0.6154, 0.7679, 0.5, 0.7798, 0.5, 0.7798, 0.5192, 0.7679, 0.5192, 0.7679, 0.5192, 0.7798, 0.5192, 0.7798, 0.5385, 0.7679, 0.5385, 0.7679, 0.5385, 0.7798, 0.5385, 0.7798, 0.5577, 0.7679, 0.5577, 0.7679, 0.5577, 0.7798, 0.5577, 0.7798, 0.5769, 0.7679, 0.5769, 0.7679, 0.5769, 0.7798, 0.5769, 0.7798, 0.5962, 0.7679, 0.5962, 0.7679, 0.5962, 0.7798, 0.5962, 0.7798, 0.6154, 0.7679, 0.6154, 0.756, 0.5, 0.7679, 0.5, 0.7679, 0.5192, 0.756, 0.5192, 0.756, 0.5192, 0.7679, 0.5192, 0.7679, 0.5385, 0.756, 0.5385, 0.756, 0.5385, 0.7679, 0.5385, 0.7679, 0.5577, 0.756, 0.5577, 0.756, 0.5577, 0.7679, 0.5577, 0.7679, 0.5769, 0.756, 0.5769, 0.756, 0.5769, 0.7679, 0.5769, 0.7679, 0.5962, 0.756, 0.5962, 0.756, 0.5962, 0.7679, 0.5962, 0.7679, 0.6154, 0.756, 0.6154, 0.744, 0.5, 0.756, 0.5, 0.756, 0.5192, 0.744, 0.5192, 0.744, 0.5192, 0.756, 0.5192, 0.756, 0.5385, 0.744, 0.5385, 0.744, 0.5385, 0.756, 0.5385, 0.756, 0.5577, 0.744, 0.5577, 0.744, 0.5577, 0.756, 0.5577, 0.756, 0.5769, 0.744, 0.5769, 0.744, 0.5769, 0.756, 0.5769, 0.756, 0.5962, 0.744, 0.5962, 0.744, 0.5962, 0.756, 0.5962, 0.756, 0.6154, 0.744, 0.6154, 0.7321, 0.5, 0.744, 0.5, 0.744, 0.5192, 0.7321, 0.5192, 0.7321, 0.5192, 0.744, 0.5192, 0.744, 0.5385, 0.7321, 0.5385, 0.7321, 0.5385, 0.744, 0.5385, 0.744, 0.5577, 0.7321, 0.5577, 0.7321, 0.5577, 0.744, 0.5577, 0.744, 0.5769, 0.7321, 0.5769, 0.7321, 0.5769, 0.744, 0.5769, 0.744, 0.5962, 0.7321, 0.5962, 0.7321, 0.5962, 0.744, 0.5962, 0.744, 0.6154, 0.7321, 0.6154, 0.7202, 0.5, 0.7321, 0.5, 0.7321, 0.5192, 0.7202, 0.5192, 0.7202, 0.5192, 0.7321, 0.5192, 0.7321, 0.5385, 0.7202, 0.5385, 0.7202, 0.5385, 0.7321, 0.5385, 0.7321, 0.5577, 0.7202, 0.5577, 0.7202, 0.5577, 0.7321, 0.5577, 0.7321, 0.5769, 0.7202, 0.5769, 0.7202, 0.5769, 0.7321, 0.5769, 0.7321, 0.5962, 0.7202, 0.5962, 0.7202, 0.5962, 0.7321, 0.5962, 0.7321, 0.6154, 0.7202, 0.6154, 0.7083, 0.5, 0.7202, 0.5, 0.7202, 0.5192, 0.7083, 0.5192, 0.7083, 0.5192, 0.7202, 0.5192, 0.7202, 0.5385, 0.7083, 0.5385, 0.7083, 0.5385, 0.7202, 0.5385, 0.7202, 0.5577, 0.7083, 0.5577, 0.7083, 0.5577, 0.7202, 0.5577, 0.7202, 0.5769, 0.7083, 0.5769, 0.7083, 0.5769, 0.7202, 0.5769, 0.7202, 0.5962, 0.7083, 0.5962, 0.7083, 0.5962, 0.7202, 0.5962, 0.7202, 0.6154, 0.7083, 0.6154, 0.6964, 0.5, 0.7083, 0.5, 0.7083, 0.5192, 0.6964, 0.5192, 0.6964, 0.5192, 0.7083, 0.5192, 0.7083, 0.5385, 0.6964, 0.5385, 0.6964, 0.5385, 0.7083, 0.5385, 0.7083, 0.5577, 0.6964, 0.5577, 0.6964, 0.5577, 0.7083, 0.5577, 0.7083, 0.5769, 0.6964, 0.5769, 0.6964, 0.5769, 0.7083, 0.5769, 0.7083, 0.5962, 0.6964, 0.5962, 0.6964, 0.5962, 0.7083, 0.5962, 0.7083, 0.6154, 0.6964, 0.6154, 0.6845, 0.5, 0.6964, 0.5, 0.6964, 0.5192, 0.6845, 0.5192, 0.6845, 0.5192, 0.6964, 0.5192, 0.6964, 0.5385, 0.6845, 0.5385, 0.6845, 0.5385, 0.6964, 0.5385, 0.6964, 0.5577, 0.6845, 0.5577, 0.6845, 0.5577, 0.6964, 0.5577, 0.6964, 0.5769, 0.6845, 0.5769, 0.6845, 0.5769, 0.6964, 0.5769, 0.6964, 0.5962, 0.6845, 0.5962, 0.6845, 0.5962, 0.6964, 0.5962, 0.6964, 0.6154, 0.6845, 0.6154, 0.6726, 0.5, 0.6845, 0.5, 0.6845, 0.5192, 0.6726, 0.5192, 0.6726, 0.5192, 0.6845, 0.5192, 0.6845, 0.5385, 0.6726, 0.5385, 0.6726, 0.5385, 0.6845, 0.5385, 0.6845, 0.5577, 0.6726, 0.5577, 0.6726, 0.5577, 0.6845, 0.5577, 0.6845, 0.5769, 0.6726, 0.5769, 0.6726, 0.5769, 0.6845, 0.5769, 0.6845, 0.5962, 0.6726, 0.5962, 0.6726, 0.5962, 0.6845, 0.5962, 0.6845, 0.6154, 0.6726, 0.6154, 0.6607, 0.5, 0.6726, 0.5, 0.6726, 0.5192, 0.6607, 0.5192, 0.6607, 0.5192, 0.6726, 0.5192, 0.6726, 0.5385, 0.6607, 0.5385, 0.6607, 0.5385, 0.6726, 0.5385, 0.6726, 0.5577, 0.6607, 0.5577, 0.6607, 0.5577, 0.6726, 0.5577, 0.6726, 0.5769, 0.6607, 0.5769, 0.6607, 0.5769, 0.6726, 0.5769, 0.6726, 0.5962, 0.6607, 0.5962, 0.6607, 0.5962, 0.6726, 0.5962, 0.6726, 0.6154, 0.6607, 0.6154, 0.6488, 0.5, 0.6607, 0.5, 0.6607, 0.5192, 0.6488, 0.5192, 0.6488, 0.5192, 0.6607, 0.5192, 0.6607, 0.5385, 0.6488, 0.5385, 0.6488, 0.5385, 0.6607, 0.5385, 0.6607, 0.5577, 0.6488, 0.5577, 0.6488, 0.5577, 0.6607, 0.5577, 0.6607, 0.5769, 0.6488, 0.5769, 0.6488, 0.5769, 0.6607, 0.5769, 0.6607, 0.5962, 0.6488, 0.5962, 0.6488, 0.5962, 0.6607, 0.5962, 0.6607, 0.6154, 0.6488, 0.6154, 0.6369, 0.5, 0.6488, 0.5, 0.6488, 0.5192, 0.6369, 0.5192, 0.6369, 0.5192, 0.6488, 0.5192, 0.6488, 0.5385, 0.6369, 0.5385, 0.6369, 0.5385, 0.6488, 0.5385, 0.6488, 0.5577, 0.6369, 0.5577, 0.6369, 0.5577, 0.6488, 0.5577, 0.6488, 0.5769, 0.6369, 0.5769, 0.6369, 0.5769, 0.6488, 0.5769, 0.6488, 0.5962, 0.6369, 0.5962, 0.6369, 0.5962, 0.6488, 0.5962, 0.6488, 0.6154, 0.6369, 0.6154, 0.625, 0.5, 0.6369, 0.5, 0.6369, 0.5192, 0.625, 0.5192, 0.625, 0.5192, 0.6369, 0.5192, 0.6369, 0.5385, 0.625, 0.5385, 0.625, 0.5385, 0.6369, 0.5385, 0.6369, 0.5577, 0.625, 0.5577, 0.625, 0.5577, 0.6369, 0.5577, 0.6369, 0.5769, 0.625, 0.5769, 0.625, 0.5769, 0.6369, 0.5769, 0.6369, 0.5962, 0.625, 0.5962, 0.625, 0.5962, 0.6369, 0.5962, 0.6369, 0.6154, 0.625, 0.6154, 0.8631, 0.5, 0.875, 0.5, 0.875, 0.5192, 0.8631, 0.5192, 0.8631, 0.5192, 0.875, 0.5192, 0.875, 0.5385, 0.8631, 0.5385, 0.8631, 0.5385, 0.875, 0.5385, 0.875, 0.5577, 0.8631, 0.5577, 0.8631, 0.5577, 0.875, 0.5577, 0.875, 0.5769, 0.8631, 0.5769, 0.8631, 0.5769, 0.875, 0.5769, 0.875, 0.5962, 0.8631, 0.5962, 0.8631, 0.5962, 0.875, 0.5962, 0.875, 0.6154, 0.8631, 0.6154, 0.3631, 0.5, 0.375, 0.5, 0.375, 0.5192, 0.3631, 0.5192, 0.3631, 0.5192, 0.375, 0.5192, 0.375, 0.5385, 0.3631, 0.5385, 0.3631, 0.5385, 0.375, 0.5385, 0.375, 0.5577, 0.3631, 0.5577, 0.3631, 0.5577, 0.375, 0.5577, 0.375, 0.5769, 0.3631, 0.5769, 0.3631, 0.5769, 0.375, 0.5769, 0.375, 0.5962, 0.3631, 0.5962, 0.3631, 0.5962, 0.375, 0.5962, 0.375, 0.6154, 0.3631, 0.6154, 0.375, 0.5, 0.625, 0.5, 0.625, 0.5192, 0.375, 0.5192, 0.375, 0.5192, 0.625, 0.5192, 0.625, 0.5385, 0.375, 0.5385, 0.375, 0.5385, 0.625, 0.5385, 0.625, 0.5577, 0.375, 0.5577, 0.375, 0.5577, 0.625, 0.5577, 0.625, 0.5769, 0.375, 0.5769, 0.375, 0.5769, 0.625, 0.5769, 0.625, 0.5962, 0.375, 0.5962, 0.375, 0.5962, 0.625, 0.5962, 0.625, 0.6154, 0.375, 0.6154, 0.375, 0.1346, 0.625, 0.1346, 0.625, 0.1538, 0.375, 0.1538, 0.375, 0.1538, 0.625, 0.1538, 0.625, 0.1731, 0.375, 0.1731, 0.375, 0.1731, 0.625, 0.1731, 0.625, 0.1923, 0.375, 0.1923, 0.375, 0.1923, 0.625, 0.1923, 0.625, 0.2115, 0.375, 0.2115, 0.375, 0.2115, 0.625, 0.2115, 0.625, 0.2308, 0.375, 0.2308, 0.3155, 0.5577, 0.3274, 0.5577, 0.3274, 0.5577, 0.3271, 0.5577, 0.3243, 0.5577, 0.321, 0.5577, 0.3155, 0.5577, 0.3036, 0.5577, 0.3155, 0.5577, 0.3155, 0.5769, 0.3036, 0.5769, 0.2917, 0.5577, 0.3036, 0.5577, 0.3036, 0.5769, 0.2917, 0.5769, 0.2798, 0.5577, 0.2917, 0.5577, 0.2917, 0.5769, 0.2798, 0.5769, 0.2679, 0.5577, 0.2798, 0.5577, 0.2798, 0.5769, 0.2679, 0.5769, 0.256, 0.5577, 0.2679, 0.5577, 0.2679, 0.5577, 0.2622, 0.5577, 0.2591, 0.5577, 0.2562, 0.5577, 0.256, 0.5577, 0.2917, 0.5577, 0.3036, 0.5577, 0.3036, 0.5577, 0.2917, 0.5577, 0.3036, 0.5769, 0.2917, 0.5769, 0.2917, 0.5769, 0.3036, 0.5769, 0.3036, 0.5577, 0.3155, 0.5577, 0.3155, 0.5577, 0.3036, 0.5577, 0.3155, 0.5769, 0.3036, 0.5769, 0.3036, 0.5769, 0.3155, 0.5769, 0.3274, 0.5577, 0.3274, 0.5769, 0.3274, 0.5769, 0.3274, 0.5577, 0.256, 0.5769, 0.256, 0.5577, 0.256, 0.5577, 0.256, 0.5769, 0.3155, 0.5577, 0.321, 0.5577, 0.321, 0.5769, 0.3155, 0.5769, 0.2622, 0.5577, 0.2622, 0.5769, 0.2591, 0.5769, 0.2591, 0.5577, 0.2591, 0.5577, 0.2591, 0.5769, 0.2562, 0.5769, 0.2562, 0.5577, 0.2562, 0.5577, 0.2562, 0.5769, 0.256, 0.5769, 0.256, 0.5577, 0.3274, 0.5577, 0.3274, 0.5769, 0.3271, 0.5769, 0.3271, 0.5577, 0.3271, 0.5577, 0.3271, 0.5769, 0.3243, 0.5769, 0.3243, 0.5577, 0.3243, 0.5577, 0.3243, 0.5769, 0.321, 0.5769, 0.321, 0.5577, 0.2622, 0.5577, 0.2679, 0.5577, 0.2679, 0.5769, 0.2622, 0.5769])
me_cube.materials.append(mat_seat)
me_cube.materials.append(mat_metal)
me_cube.use_remesh_fix_poles = True
me_cube.use_remesh_preserve_attributes = False
me_cube.use_mirror_vertex_groups = False
me_cube.update()
me_cylinder = bpy.data.meshes.new('Cylinder')
me_cylinder.from_pydata([(-2.98e-08, 1.0, -1.0), (-2.98e-08, 1.0, 1.0), (0.1951, 0.9808, -1.0), (0.1951, 0.9808, 1.0), (0.3827, 0.9239, -1.0), (0.3827, 0.9239, 1.0), (0.5556, 0.8315, -1.0), (0.5556, 0.8315, 1.0), (0.7071, 0.7071, -1.0), (0.7071, 0.7071, 1.0), (0.8315, 0.5556, -1.0), (0.8315, 0.5556, 1.0), (0.9239, 0.3827, -1.0), (0.9239, 0.3827, 1.0), (0.9808, 0.1951, -1.0), (0.9808, 0.1951, 1.0), (1.0, 7.55e-08, -1.0), (1.0, 7.55e-08, 1.0), (0.9808, -0.1951, -1.0), (0.9808, -0.1951, 1.0), (0.9239, -0.3827, -1.0), (0.9239, -0.3827, 1.0), (0.8315, -0.5556, -1.0), (0.8315, -0.5556, 1.0), (0.7071, -0.7071, -1.0), (0.7071, -0.7071, 1.0), (0.5556, -0.8315, -1.0), (0.5556, -0.8315, 1.0), (0.3827, -0.9239, -1.0), (0.3827, -0.9239, 1.0), (0.1951, -0.9808, -1.0), (0.1951, -0.9808, 1.0), (-3.556e-07, -1.0, -1.0), (-3.556e-07, -1.0, 1.0), (-0.1951, -0.9808, -1.0), (-0.1951, -0.9808, 1.0), (-0.3827, -0.9239, -1.0), (-0.3827, -0.9239, 1.0), (-0.5556, -0.8315, -1.0), (-0.5556, -0.8315, 1.0), (-0.7071, -0.7071, -1.0), (-0.7071, -0.7071, 1.0), (-0.8315, -0.5556, -1.0), (-0.8315, -0.5556, 1.0), (-0.9239, -0.3827, -1.0), (-0.9239, -0.3827, 1.0), (-0.9808, -0.1951, -1.0), (-0.9808, -0.1951, 1.0), (-1.0, 9.656e-07, -1.0), (-1.0, 9.656e-07, 1.0), (-0.9808, 0.1951, -1.0), (-0.9808, 0.1951, 1.0), (-0.9239, 0.3827, -1.0), (-0.9239, 0.3827, 1.0), (-0.8315, 0.5556, -1.0), (-0.8315, 0.5556, 1.0), (-0.7071, 0.7071, -1.0), (-0.7071, 0.7071, 1.0), (-0.5556, 0.8315, -1.0), (-0.5556, 0.8315, 1.0), (-0.3827, 0.9239, -1.0), (-0.3827, 0.9239, 1.0), (-0.1951, 0.9808, -1.0), (-0.1951, 0.9808, 1.0), (0.0, 1.0, -0.9733), (0.0, 1.0, 0.9733), (0.1951, 0.9808, 0.9733), (0.1951, 0.9808, -0.9733), (0.3827, 0.9239, 0.9733), (0.3827, 0.9239, -0.9733), (0.5556, 0.8315, 0.9733), (0.5556, 0.8315, -0.9733), (0.7071, 0.7071, 0.9733), (0.7071, 0.7071, -0.9733), (0.8315, 0.5556, 0.9733), (0.8315, 0.5556, -0.9733), (0.9239, 0.3827, 0.9733), (0.9239, 0.3827, -0.9733), (0.9808, 0.1951, 0.9733), (0.9808, 0.1951, -0.9733), (1.0, 0.0, 0.9733), (1.0, 0.0, -0.9733), (0.9808, -0.1951, 0.9733), (0.9808, -0.1951, -0.9733), (0.9239, -0.3827, 0.9733), (0.9239, -0.3827, -0.9733), (0.8315, -0.5556, 0.9733), (0.8315, -0.5556, -0.9733), (0.7071, -0.7071, 0.9733), (0.7071, -0.7071, -0.9733), (0.5556, -0.8315, 0.9733), (0.5556, -0.8315, -0.9733), (0.3827, -0.9239, 0.9733), (0.3827, -0.9239, -0.9733), (0.1951, -0.9808, 0.9733), (0.1951, -0.9808, -0.9733), (0.0, -1.0, 0.9733), (0.0, -1.0, -0.9733), (-0.1951, -0.9808, 0.9733), (-0.1951, -0.9808, -0.9733), (-0.3827, -0.9239, 0.9733), (-0.3827, -0.9239, -0.9733), (-0.5556, -0.8315, 0.9733), (-0.5556, -0.8315, -0.9733), (-0.7071, -0.7071, 0.9733), (-0.7071, -0.7071, -0.9733), (-0.8315, -0.5556, 0.9733), (-0.8315, -0.5556, -0.9733), (-0.9239, -0.3827, 0.9733), (-0.9239, -0.3827, -0.9733), (-0.9808, -0.1951, 0.9733), (-0.9808, -0.1951, -0.9733), (-1.0, 0.0, 0.9733), (-1.0, 0.0, -0.9733), (-0.9808, 0.1951, 0.9733), (-0.9808, 0.1951, -0.9733), (-0.9239, 0.3827, 0.9733), (-0.9239, 0.3827, -0.9733), (-0.8315, 0.5556, 0.9733), (-0.8315, 0.5556, -0.9733), (-0.7071, 0.7071, 0.9733), (-0.7071, 0.7071, -0.9733), (-0.5556, 0.8315, 0.9733), (-0.5556, 0.8315, -0.9733), (-0.3827, 0.9239, 0.9733), (-0.3827, 0.9239, -0.9733), (-0.1951, 0.9808, 0.9733), (-0.1951, 0.9808, -0.9733)], [], [(65, 1, 3, 66), (66, 3, 5, 68), (68, 5, 7, 70), (70, 7, 9, 72), (72, 9, 11, 74), (74, 11, 13, 76), (76, 13, 15, 78), (78, 15, 17, 80), (80, 17, 19, 82), (82, 19, 21, 84), (84, 21, 23, 86), (86, 23, 25, 88), (88, 25, 27, 90), (90, 27, 29, 92), (92, 29, 31, 94), (94, 31, 33, 96), (96, 33, 35, 98), (98, 35, 37, 100), (100, 37, 39, 102), (102, 39, 41, 104), (104, 41, 43, 106), (106, 43, 45, 108), (108, 45, 47, 110), (110, 47, 49, 112), (112, 49, 51, 114), (114, 51, 53, 116), (116, 53, 55, 118), (118, 55, 57, 120), (120, 57, 59, 122), (122, 59, 61, 124), (3, 1, 63, 61, 59, 57, 55, 53, 51, 49, 47, 45, 43, 41, 39, 37, 35, 33, 31, 29, 27, 25, 23, 21, 19, 17, 15, 13, 11, 9, 7, 5), (124, 61, 63, 126), (126, 63, 1, 65), (0, 2, 4, 6, 8, 10, 12, 14, 16, 18, 20, 22, 24, 26, 28, 30, 32, 34, 36, 38, 40, 42, 44, 46, 48, 50, 52, 54, 56, 58, 60, 62), (62, 127, 64, 0), (127, 126, 65, 64), (60, 125, 127, 62), (125, 124, 126, 127), (58, 123, 125, 60), (123, 122, 124, 125), (56, 121, 123, 58), (121, 120, 122, 123), (54, 119, 121, 56), (119, 118, 120, 121), (52, 117, 119, 54), (117, 116, 118, 119), (50, 115, 117, 52), (115, 114, 116, 117), (48, 113, 115, 50), (113, 112, 114, 115), (46, 111, 113, 48), (111, 110, 112, 113), (44, 109, 111, 46), (109, 108, 110, 111), (42, 107, 109, 44), (107, 106, 108, 109), (40, 105, 107, 42), (105, 104, 106, 107), (38, 103, 105, 40), (103, 102, 104, 105), (36, 101, 103, 38), (101, 100, 102, 103), (34, 99, 101, 36), (99, 98, 100, 101), (32, 97, 99, 34), (97, 96, 98, 99), (30, 95, 97, 32), (95, 94, 96, 97), (28, 93, 95, 30), (93, 92, 94, 95), (26, 91, 93, 28), (91, 90, 92, 93), (24, 89, 91, 26), (89, 88, 90, 91), (22, 87, 89, 24), (87, 86, 88, 89), (20, 85, 87, 22), (85, 84, 86, 87), (18, 83, 85, 20), (83, 82, 84, 85), (16, 81, 83, 18), (81, 80, 82, 83), (14, 79, 81, 16), (79, 78, 80, 81), (12, 77, 79, 14), (77, 76, 78, 79), (10, 75, 77, 12), (75, 74, 76, 77), (8, 73, 75, 10), (73, 72, 74, 75), (6, 71, 73, 8), (71, 70, 72, 73), (4, 69, 71, 6), (69, 68, 70, 71), (2, 67, 69, 4), (67, 66, 68, 69), (0, 64, 67, 2), (64, 65, 66, 67)])
me_cylinder.polygons.foreach_set('use_smooth', [True] * 98)
me_cylinder.polygons.foreach_set('material_index', [1, 1, 1, 1, 1, 1, 1, 1, 1, 1, 1, 1, 1, 1, 1, 1, 1, 1, 1, 1, 1, 1, 1, 1, 1, 1, 1, 1, 1, 1, 1, 1, 1, 1, 1, 0, 1, 0, 1, 0, 1, 0, 1, 0, 1, 0, 1, 0, 1, 0, 1, 0, 1, 0, 1, 0, 1, 0, 1, 0, 1, 0, 1, 0, 1, 0, 1, 0, 1, 0, 1, 0, 1, 0, 1, 0, 1, 0, 1, 0, 1, 0, 1, 0, 1, 0, 1, 0, 1, 0, 1, 0, 1, 0, 1, 0, 1, 0])
_uv = me_cylinder.uv_layers.new(name='UVMap')
_uv.uv.foreach_set('vector', [1.0, 0.9933, 1.0, 1.0, 0.9688, 1.0, 0.9688, 0.9933, 0.9688, 0.9933, 0.9688, 1.0, 0.9375, 1.0, 0.9375, 0.9933, 0.9375, 0.9933, 0.9375, 1.0, 0.9062, 1.0, 0.9062, 0.9933, 0.9062, 0.9933, 0.9062, 1.0, 0.875, 1.0, 0.875, 0.9933, 0.875, 0.9933, 0.875, 1.0, 0.8438, 1.0, 0.8438, 0.9933, 0.8438, 0.9933, 0.8438, 1.0, 0.8125, 1.0, 0.8125, 0.9933, 0.8125, 0.9933, 0.8125, 1.0, 0.7812, 1.0, 0.7812, 0.9933, 0.7812, 0.9933, 0.7812, 1.0, 0.75, 1.0, 0.75, 0.9933, 0.75, 0.9933, 0.75, 1.0, 0.7188, 1.0, 0.7187, 0.9933, 0.7187, 0.9933, 0.7188, 1.0, 0.6875, 1.0, 0.6875, 0.9933, 0.6875, 0.9933, 0.6875, 1.0, 0.6562, 1.0, 0.6562, 0.9933, 0.6562, 0.9933, 0.6562, 1.0, 0.625, 1.0, 0.625, 0.9933, 0.625, 0.9933, 0.625, 1.0, 0.5938, 1.0, 0.5938, 0.9933, 0.5938, 0.9933, 0.5938, 1.0, 0.5625, 1.0, 0.5625, 0.9933, 0.5625, 0.9933, 0.5625, 1.0, 0.5312, 1.0, 0.5313, 0.9933, 0.5313, 0.9933, 0.5312, 1.0, 0.5, 1.0, 0.5, 0.9933, 0.5, 0.9933, 0.5, 1.0, 0.4688, 1.0, 0.4688, 0.9933, 0.4688, 0.9933, 0.4688, 1.0, 0.4375, 1.0, 0.4375, 0.9933, 0.4375, 0.9933, 0.4375, 1.0, 0.4062, 1.0, 0.4062, 0.9933, 0.4062, 0.9933, 0.4062, 1.0, 0.375, 1.0, 0.375, 0.9933, 0.375, 0.9933, 0.375, 1.0, 0.3438, 1.0, 0.3438, 0.9933, 0.3438, 0.9933, 0.3438, 1.0, 0.3125, 1.0, 0.3125, 0.9933, 0.3125, 0.9933, 0.3125, 1.0, 0.2812, 1.0, 0.2812, 0.9933, 0.2812, 0.9933, 0.2812, 1.0, 0.25, 1.0, 0.25, 0.9933, 0.25, 0.9933, 0.25, 1.0, 0.2188, 1.0, 0.2188, 0.9933, 0.2188, 0.9933, 0.2188, 1.0, 0.1875, 1.0, 0.1875, 0.9933, 0.1875, 0.9933, 0.1875, 1.0, 0.1562, 1.0, 0.1563, 0.9933, 0.1563, 0.9933, 0.1562, 1.0, 0.125, 1.0, 0.125, 0.9933, 0.125, 0.9933, 0.125, 1.0, 0.09375, 1.0, 0.09375, 0.9933, 0.09375, 0.9933, 0.09375, 1.0, 0.0625, 1.0, 0.0625, 0.9933, 0.2968, 0.4854, 0.25, 0.49, 0.2032, 0.4854, 0.1582, 0.4717, 0.1167, 0.4496, 0.08029, 0.4197, 0.05045, 0.3833, 0.02827, 0.3418, 0.01461, 0.2968, 0.01, 0.25, 0.01461, 0.2032, 0.02827, 0.1582, 0.05045, 0.1167, 0.08029, 0.08029, 0.1167, 0.05045, 0.1582, 0.02827, 0.2032, 0.01461, 0.25, 0.01, 0.2968, 0.01461, 0.3418, 0.02827, 0.3833, 0.05045, 0.4197, 0.08029, 0.4496, 0.1167, 0.4717, 0.1582, 0.4854, 0.2032, 0.49, 0.25, 0.4854, 0.2968, 0.4717, 0.3418, 0.4496, 0.3833, 0.4197, 0.4197, 0.3833, 0.4496, 0.3418, 0.4717, 0.0625, 0.9933, 0.0625, 1.0, 0.03125, 1.0, 0.03125, 0.9933, 0.03125, 0.9933, 0.03125, 1.0, 0.0, 1.0, 0.0, 0.9933, 0.75, 0.49, 0.7968, 0.4854, 0.8418, 0.4717, 0.8833, 0.4496, 0.9197, 0.4197, 0.9496, 0.3833, 0.9717, 0.3418, 0.9854, 0.2968, 0.99, 0.25, 0.9854, 0.2032, 0.9717, 0.1582, 0.9496, 0.1167, 0.9197, 0.08029, 0.8833, 0.05045, 0.8418, 0.02827, 0.7968, 0.01461, 0.75, 0.01, 0.7032, 0.01461, 0.6582, 0.02827, 0.6167, 0.05045, 0.5803, 0.08029, 0.5504, 0.1167, 0.5283, 0.1582, 0.5146, 0.2032, 0.51, 0.25, 0.5146, 0.2968, 0.5283, 0.3418, 0.5504, 0.3833, 0.5803, 0.4197, 0.6167, 0.4496, 0.6582, 0.4717, 0.7032, 0.4854, 0.03125, 0.5, 0.03125, 0.5067, 0.0, 0.5067, 0.0, 0.5, 0.03125, 0.5067, 0.03125, 0.9933, 0.0, 0.9933, 0.0, 0.5067, 0.0625, 0.5, 0.0625, 0.5067, 0.03125, 0.5067, 0.03125, 0.5, 0.0625, 0.5067, 0.0625, 0.9933, 0.03125, 0.9933, 0.03125, 0.5067, 0.09375, 0.5, 0.09375, 0.5067, 0.0625, 0.5067, 0.0625, 0.5, 0.09375, 0.5067, 0.09375, 0.9933, 0.0625, 0.9933, 0.0625, 0.5067, 0.125, 0.5, 0.125, 0.5067, 0.09375, 0.5067, 0.09375, 0.5, 0.125, 0.5067, 0.125, 0.9933, 0.09375, 0.9933, 0.09375, 0.5067, 0.1562, 0.5, 0.1563, 0.5067, 0.125, 0.5067, 0.125, 0.5, 0.1563, 0.5067, 0.1563, 0.9933, 0.125, 0.9933, 0.125, 0.5067, 0.1875, 0.5, 0.1875, 0.5067, 0.1563, 0.5067, 0.1562, 0.5, 0.1875, 0.5067, 0.1875, 0.9933, 0.1563, 0.9933, 0.1563, 0.5067, 0.2188, 0.5, 0.2188, 0.5067, 0.1875, 0.5067, 0.1875, 0.5, 0.2188, 0.5067, 0.2188, 0.9933, 0.1875, 0.9933, 0.1875, 0.5067, 0.25, 0.5, 0.25, 0.5067, 0.2188, 0.5067, 0.2188, 0.5, 0.25, 0.5067, 0.25, 0.9933, 0.2188, 0.9933, 0.2188, 0.5067, 0.2812, 0.5, 0.2812, 0.5067, 0.25, 0.5067, 0.25, 0.5, 0.2812, 0.5067, 0.2812, 0.9933, 0.25, 0.9933, 0.25, 0.5067, 0.3125, 0.5, 0.3125, 0.5067, 0.2812, 0.5067, 0.2812, 0.5, 0.3125, 0.5067, 0.3125, 0.9933, 0.2812, 0.9933, 0.2812, 0.5067, 0.3438, 0.5, 0.3438, 0.5067, 0.3125, 0.5067, 0.3125, 0.5, 0.3438, 0.5067, 0.3438, 0.9933, 0.3125, 0.9933, 0.3125, 0.5067, 0.375, 0.5, 0.375, 0.5067, 0.3438, 0.5067, 0.3438, 0.5, 0.375, 0.5067, 0.375, 0.9933, 0.3438, 0.9933, 0.3438, 0.5067, 0.4062, 0.5, 0.4062, 0.5067, 0.375, 0.5067, 0.375, 0.5, 0.4062, 0.5067, 0.4062, 0.9933, 0.375, 0.9933, 0.375, 0.5067, 0.4375, 0.5, 0.4375, 0.5067, 0.4062, 0.5067, 0.4062, 0.5, 0.4375, 0.5067, 0.4375, 0.9933, 0.4062, 0.9933, 0.4062, 0.5067, 0.4688, 0.5, 0.4688, 0.5067, 0.4375, 0.5067, 0.4375, 0.5, 0.4688, 0.5067, 0.4688, 0.9933, 0.4375, 0.9933, 0.4375, 0.5067, 0.5, 0.5, 0.5, 0.5067, 0.4688, 0.5067, 0.4688, 0.5, 0.5, 0.5067, 0.5, 0.9933, 0.4688, 0.9933, 0.4688, 0.5067, 0.5312, 0.5, 0.5312, 0.5067, 0.5, 0.5067, 0.5, 0.5, 0.5312, 0.5067, 0.5313, 0.9933, 0.5, 0.9933, 0.5, 0.5067, 0.5625, 0.5, 0.5625, 0.5067, 0.5312, 0.5067, 0.5312, 0.5, 0.5625, 0.5067, 0.5625, 0.9933, 0.5313, 0.9933, 0.5312, 0.5067, 0.5938, 0.5, 0.5938, 0.5067, 0.5625, 0.5067, 0.5625, 0.5, 0.5938, 0.5067, 0.5938, 0.9933, 0.5625, 0.9933, 0.5625, 0.5067, 0.625, 0.5, 0.625, 0.5067, 0.5938, 0.5067, 0.5938, 0.5, 0.625, 0.5067, 0.625, 0.9933, 0.5938, 0.9933, 0.5938, 0.5067, 0.6562, 0.5, 0.6562, 0.5067, 0.625, 0.5067, 0.625, 0.5, 0.6562, 0.5067, 0.6562, 0.9933, 0.625, 0.9933, 0.625, 0.5067, 0.6875, 0.5, 0.6875, 0.5067, 0.6562, 0.5067, 0.6562, 0.5, 0.6875, 0.5067, 0.6875, 0.9933, 0.6562, 0.9933, 0.6562, 0.5067, 0.7188, 0.5, 0.7188, 0.5067, 0.6875, 0.5067, 0.6875, 0.5, 0.7188, 0.5067, 0.7187, 0.9933, 0.6875, 0.9933, 0.6875, 0.5067, 0.75, 0.5, 0.75, 0.5067, 0.7188, 0.5067, 0.7188, 0.5, 0.75, 0.5067, 0.75, 0.9933, 0.7187, 0.9933, 0.7188, 0.5067, 0.7812, 0.5, 0.7812, 0.5067, 0.75, 0.5067, 0.75, 0.5, 0.7812, 0.5067, 0.7812, 0.9933, 0.75, 0.9933, 0.75, 0.5067, 0.8125, 0.5, 0.8125, 0.5067, 0.7812, 0.5067, 0.7812, 0.5, 0.8125, 0.5067, 0.8125, 0.9933, 0.7812, 0.9933, 0.7812, 0.5067, 0.8438, 0.5, 0.8438, 0.5067, 0.8125, 0.5067, 0.8125, 0.5, 0.8438, 0.5067, 0.8438, 0.9933, 0.8125, 0.9933, 0.8125, 0.5067, 0.875, 0.5, 0.875, 0.5067, 0.8438, 0.5067, 0.8438, 0.5, 0.875, 0.5067, 0.875, 0.9933, 0.8438, 0.9933, 0.8438, 0.5067, 0.9062, 0.5, 0.9062, 0.5067, 0.875, 0.5067, 0.875, 0.5, 0.9062, 0.5067, 0.9062, 0.9933, 0.875, 0.9933, 0.875, 0.5067, 0.9375, 0.5, 0.9375, 0.5067, 0.9062, 0.5067, 0.9062, 0.5, 0.9375, 0.5067, 0.9375, 0.9933, 0.9062, 0.9933, 0.9062, 0.5067, 0.9688, 0.5, 0.9688, 0.5067, 0.9375, 0.5067, 0.9375, 0.5, 0.9688, 0.5067, 0.9688, 0.9933, 0.9375, 0.9933, 0.9375, 0.5067, 1.0, 0.5, 1.0, 0.5067, 0.9688, 0.5067, 0.9688, 0.5, 1.0, 0.5067, 1.0, 0.9933, 0.9688, 0.9933, 0.9688, 0.5067])
me_cylinder.materials.append(mat_metal)
me_cylinder.materials.append(mat_cap)
me_cylinder.use_remesh_fix_poles = True
me_cylinder.use_remesh_preserve_attributes = False
me_cylinder.use_mirror_x = True
me_cylinder.use_mirror_y = True
me_cylinder.use_mirror_z = True
me_cylinder.update()
me_cylinder_001 = bpy.data.meshes.new('Cylinder.001')
me_cylinder_001.from_pydata([(-2.98e-08, 1.0, -1.0), (-2.98e-08, 1.0, 1.0), (0.1951, 0.9808, -1.0), (0.1951, 0.9808, 1.0), (0.3827, 0.9239, -1.0), (0.3827, 0.9239, 1.0), (0.5556, 0.8315, -1.0), (0.5556, 0.8315, 1.0), (0.7071, 0.7071, -1.0), (0.7071, 0.7071, 1.0), (0.8315, 0.5556, -1.0), (0.8315, 0.5556, 1.0), (0.9239, 0.3827, -1.0), (0.9239, 0.3827, 1.0), (0.9808, 0.1951, -1.0), (0.9808, 0.1951, 1.0), (1.0, 7.55e-08, -1.0), (1.0, 7.55e-08, 1.0), (0.9808, -0.1951, -1.0), (0.9808, -0.1951, 1.0), (0.9239, -0.3827, -1.0), (0.9239, -0.3827, 1.0), (0.8315, -0.5556, -1.0), (0.8315, -0.5556, 1.0), (0.7071, -0.7071, -1.0), (0.7071, -0.7071, 1.0), (0.5556, -0.8315, -1.0), (0.5556, -0.8315, 1.0), (0.3827, -0.9239, -1.0), (0.3827, -0.9239, 1.0), (0.1951, -0.9808, -1.0), (0.1951, -0.9808, 1.0), (-3.556e-07, -1.0, -1.0), (-3.556e-07, -1.0, 1.0), (-0.1951, -0.9808, -1.0), (-0.1951, -0.9808, 1.0), (-0.3827, -0.9239, -1.0), (-0.3827, -0.9239, 1.0), (-0.5556, -0.8315, -1.0), (-0.5556, -0.8315, 1.0), (-0.7071, -0.7071, -1.0), (-0.7071, -0.7071, 1.0), (-0.8315, -0.5556, -1.0), (-0.8315, -0.5556, 1.0), (-0.9239, -0.3827, -1.0), (-0.9239, -0.3827, 1.0), (-0.9808, -0.1951, -1.0), (-0.9808, -0.1951, 1.0), (-1.0, 9.656e-07, -1.0), (-1.0, 9.656e-07, 1.0), (-0.9808, 0.1951, -1.0), (-0.9808, 0.1951, 1.0), (-0.9239, 0.3827, -1.0), (-0.9239, 0.3827, 1.0), (-0.8315, 0.5556, -1.0), (-0.8315, 0.5556, 1.0), (-0.7071, 0.7071, -1.0), (-0.7071, 0.7071, 1.0), (-0.5556, 0.8315, -1.0), (-0.5556, 0.8315, 1.0), (-0.3827, 0.9239, -1.0), (-0.3827, 0.9239, 1.0), (-0.1951, 0.9808, -1.0), (-0.1951, 0.9808, 1.0), (0.0, 1.0, -0.9733), (0.0, 1.0, 0.9733), (0.1951, 0.9808, 0.9733), (0.1951, 0.9808, -0.9733), (0.3827, 0.9239, 0.9733), (0.3827, 0.9239, -0.9733), (0.5556, 0.8315, 0.9733), (0.5556, 0.8315, -0.9733), (0.7071, 0.7071, 0.9733), (0.7071, 0.7071, -0.9733), (0.8315, 0.5556, 0.9733), (0.8315, 0.5556, -0.9733), (0.9239, 0.3827, 0.9733), (0.9239, 0.3827, -0.9733), (0.9808, 0.1951, 0.9733), (0.9808, 0.1951, -0.9733), (1.0, 0.0, 0.9733), (1.0, 0.0, -0.9733), (0.9808, -0.1951, 0.9733), (0.9808, -0.1951, -0.9733), (0.9239, -0.3827, 0.9733), (0.9239, -0.3827, -0.9733), (0.8315, -0.5556, 0.9733), (0.8315, -0.5556, -0.9733), (0.7071, -0.7071, 0.9733), (0.7071, -0.7071, -0.9733), (0.5556, -0.8315, 0.9733), (0.5556, -0.8315, -0.9733), (0.3827, -0.9239, 0.9733), (0.3827, -0.9239, -0.9733), (0.1951, -0.9808, 0.9733), (0.1951, -0.9808, -0.9733), (0.0, -1.0, 0.9733), (0.0, -1.0, -0.9733), (-0.1951, -0.9808, 0.9733), (-0.1951, -0.9808, -0.9733), (-0.3827, -0.9239, 0.9733), (-0.3827, -0.9239, -0.9733), (-0.5556, -0.8315, 0.9733), (-0.5556, -0.8315, -0.9733), (-0.7071, -0.7071, 0.9733), (-0.7071, -0.7071, -0.9733), (-0.8315, -0.5556, 0.9733), (-0.8315, -0.5556, -0.9733), (-0.9239, -0.3827, 0.9733), (-0.9239, -0.3827, -0.9733), (-0.9808, -0.1951, 0.9733), (-0.9808, -0.1951, -0.9733), (-1.0, 0.0, 0.9733), (-1.0, 0.0, -0.9733), (-0.9808, 0.1951, 0.9733), (-0.9808, 0.1951, -0.9733), (-0.9239, 0.3827, 0.9733), (-0.9239, 0.3827, -0.9733), (-0.8315, 0.5556, 0.9733), (-0.8315, 0.5556, -0.9733), (-0.7071, 0.7071, 0.9733), (-0.7071, 0.7071, -0.9733), (-0.5556, 0.8315, 0.9733), (-0.5556, 0.8315, -0.9733), (-0.3827, 0.9239, 0.9733), (-0.3827, 0.9239, -0.9733), (-0.1951, 0.9808, 0.9733), (-0.1951, 0.9808, -0.9733)], [], [(65, 1, 3, 66), (66, 3, 5, 68), (68, 5, 7, 70), (70, 7, 9, 72), (72, 9, 11, 74), (74, 11, 13, 76), (76, 13, 15, 78), (78, 15, 17, 80), (80, 17, 19, 82), (82, 19, 21, 84), (84, 21, 23, 86), (86, 23, 25, 88), (88, 25, 27, 90), (90, 27, 29, 92), (92, 29, 31, 94), (94, 31, 33, 96), (96, 33, 35, 98), (98, 35, 37, 100), (100, 37, 39, 102), (102, 39, 41, 104), (104, 41, 43, 106), (106, 43, 45, 108), (108, 45, 47, 110), (110, 47, 49, 112), (112, 49, 51, 114), (114, 51, 53, 116), (116, 53, 55, 118), (118, 55, 57, 120), (120, 57, 59, 122), (122, 59, 61, 124), (3, 1, 63, 61, 59, 57, 55, 53, 51, 49, 47, 45, 43, 41, 39, 37, 35, 33, 31, 29, 27, 25, 23, 21, 19, 17, 15, 13, 11, 9, 7, 5), (124, 61, 63, 126), (126, 63, 1, 65), (0, 2, 4, 6, 8, 10, 12, 14, 16, 18, 20, 22, 24, 26, 28, 30, 32, 34, 36, 38, 40, 42, 44, 46, 48, 50, 52, 54, 56, 58, 60, 62), (62, 127, 64, 0), (127, 126, 65, 64), (60, 125, 127, 62), (125, 124, 126, 127), (58, 123, 125, 60), (123, 122, 124, 125), (56, 121, 123, 58), (121, 120, 122, 123), (54, 119, 121, 56), (119, 118, 120, 121), (52, 117, 119, 54), (117, 116, 118, 119), (50, 115, 117, 52), (115, 114, 116, 117), (48, 113, 115, 50), (113, 112, 114, 115), (46, 111, 113, 48), (111, 110, 112, 113), (44, 109, 111, 46), (109, 108, 110, 111), (42, 107, 109, 44), (107, 106, 108, 109), (40, 105, 107, 42), (105, 104, 106, 107), (38, 103, 105, 40), (103, 102, 104, 105), (36, 101, 103, 38), (101, 100, 102, 103), (34, 99, 101, 36), (99, 98, 100, 101), (32, 97, 99, 34), (97, 96, 98, 99), (30, 95, 97, 32), (95, 94, 96, 97), (28, 93, 95, 30), (93, 92, 94, 95), (26, 91, 93, 28), (91, 90, 92, 93), (24, 89, 91, 26), (89, 88, 90, 91), (22, 87, 89, 24), (87, 86, 88, 89), (20, 85, 87, 22), (85, 84, 86, 87), (18, 83, 85, 20), (83, 82, 84, 85), (16, 81, 83, 18), (81, 80, 82, 83), (14, 79, 81, 16), (79, 78, 80, 81), (12, 77, 79, 14), (77, 76, 78, 79), (10, 75, 77, 12), (75, 74, 76, 77), (8, 73, 75, 10), (73, 72, 74, 75), (6, 71, 73, 8), (71, 70, 72, 73), (4, 69, 71, 6), (69, 68, 70, 71), (2, 67, 69, 4), (67, 66, 68, 69), (0, 64, 67, 2), (64, 65, 66, 67)])
me_cylinder_001.polygons.foreach_set('use_smooth', [True] * 98)
me_cylinder_001.polygons.foreach_set('material_index', [1, 1, 1, 1, 1, 1, 1, 1, 1, 1, 1, 1, 1, 1, 1, 1, 1, 1, 1, 1, 1, 1, 1, 1, 1, 1, 1, 1, 1, 1, 1, 1, 1, 1, 1, 0, 1, 0, 1, 0, 1, 0, 1, 0, 1, 0, 1, 0, 1, 0, 1, 0, 1, 0, 1, 0, 1, 0, 1, 0, 1, 0, 1, 0, 1, 0, 1, 0, 1, 0, 1, 0, 1, 0, 1, 0, 1, 0, 1, 0, 1, 0, 1, 0, 1, 0, 1, 0, 1, 0, 1, 0, 1, 0, 1, 0, 1, 0])
_uv = me_cylinder_001.uv_layers.new(name='UVMap')
_uv.uv.foreach_set('vector', [1.0, 0.9933, 1.0, 1.0, 0.9688, 1.0, 0.9688, 0.9933, 0.9688, 0.9933, 0.9688, 1.0, 0.9375, 1.0, 0.9375, 0.9933, 0.9375, 0.9933, 0.9375, 1.0, 0.9062, 1.0, 0.9062, 0.9933, 0.9062, 0.9933, 0.9062, 1.0, 0.875, 1.0, 0.875, 0.9933, 0.875, 0.9933, 0.875, 1.0, 0.8438, 1.0, 0.8438, 0.9933, 0.8438, 0.9933, 0.8438, 1.0, 0.8125, 1.0, 0.8125, 0.9933, 0.8125, 0.9933, 0.8125, 1.0, 0.7812, 1.0, 0.7812, 0.9933, 0.7812, 0.9933, 0.7812, 1.0, 0.75, 1.0, 0.75, 0.9933, 0.75, 0.9933, 0.75, 1.0, 0.7188, 1.0, 0.7187, 0.9933, 0.7187, 0.9933, 0.7188, 1.0, 0.6875, 1.0, 0.6875, 0.9933, 0.6875, 0.9933, 0.6875, 1.0, 0.6562, 1.0, 0.6562, 0.9933, 0.6562, 0.9933, 0.6562, 1.0, 0.625, 1.0, 0.625, 0.9933, 0.625, 0.9933, 0.625, 1.0, 0.5938, 1.0, 0.5938, 0.9933, 0.5938, 0.9933, 0.5938, 1.0, 0.5625, 1.0, 0.5625, 0.9933, 0.5625, 0.9933, 0.5625, 1.0, 0.5312, 1.0, 0.5313, 0.9933, 0.5313, 0.9933, 0.5312, 1.0, 0.5, 1.0, 0.5, 0.9933, 0.5, 0.9933, 0.5, 1.0, 0.4688, 1.0, 0.4688, 0.9933, 0.4688, 0.9933, 0.4688, 1.0, 0.4375, 1.0, 0.4375, 0.9933, 0.4375, 0.9933, 0.4375, 1.0, 0.4062, 1.0, 0.4062, 0.9933, 0.4062, 0.9933, 0.4062, 1.0, 0.375, 1.0, 0.375, 0.9933, 0.375, 0.9933, 0.375, 1.0, 0.3438, 1.0, 0.3438, 0.9933, 0.3438, 0.9933, 0.3438, 1.0, 0.3125, 1.0, 0.3125, 0.9933, 0.3125, 0.9933, 0.3125, 1.0, 0.2812, 1.0, 0.2812, 0.9933, 0.2812, 0.9933, 0.2812, 1.0, 0.25, 1.0, 0.25, 0.9933, 0.25, 0.9933, 0.25, 1.0, 0.2188, 1.0, 0.2188, 0.9933, 0.2188, 0.9933, 0.2188, 1.0, 0.1875, 1.0, 0.1875, 0.9933, 0.1875, 0.9933, 0.1875, 1.0, 0.1562, 1.0, 0.1563, 0.9933, 0.1563, 0.9933, 0.1562, 1.0, 0.125, 1.0, 0.125, 0.9933, 0.125, 0.9933, 0.125, 1.0, 0.09375, 1.0, 0.09375, 0.9933, 0.09375, 0.9933, 0.09375, 1.0, 0.0625, 1.0, 0.0625, 0.9933, 0.2968, 0.4854, 0.25, 0.49, 0.2032, 0.4854, 0.1582, 0.4717, 0.1167, 0.4496, 0.08029, 0.4197, 0.05045, 0.3833, 0.02827, 0.3418, 0.01461, 0.2968, 0.01, 0.25, 0.01461, 0.2032, 0.02827, 0.1582, 0.05045, 0.1167, 0.08029, 0.08029, 0.1167, 0.05045, 0.1582, 0.02827, 0.2032, 0.01461, 0.25, 0.01, 0.2968, 0.01461, 0.3418, 0.02827, 0.3833, 0.05045, 0.4197, 0.08029, 0.4496, 0.1167, 0.4717, 0.1582, 0.4854, 0.2032, 0.49, 0.25, 0.4854, 0.2968, 0.4717, 0.3418, 0.4496, 0.3833, 0.4197, 0.4197, 0.3833, 0.4496, 0.3418, 0.4717, 0.0625, 0.9933, 0.0625, 1.0, 0.03125, 1.0, 0.03125, 0.9933, 0.03125, 0.9933, 0.03125, 1.0, 0.0, 1.0, 0.0, 0.9933, 0.75, 0.49, 0.7968, 0.4854, 0.8418, 0.4717, 0.8833, 0.4496, 0.9197, 0.4197, 0.9496, 0.3833, 0.9717, 0.3418, 0.9854, 0.2968, 0.99, 0.25, 0.9854, 0.2032, 0.9717, 0.1582, 0.9496, 0.1167, 0.9197, 0.08029, 0.8833, 0.05045, 0.8418, 0.02827, 0.7968, 0.01461, 0.75, 0.01, 0.7032, 0.01461, 0.6582, 0.02827, 0.6167, 0.05045, 0.5803, 0.08029, 0.5504, 0.1167, 0.5283, 0.1582, 0.5146, 0.2032, 0.51, 0.25, 0.5146, 0.2968, 0.5283, 0.3418, 0.5504, 0.3833, 0.5803, 0.4197, 0.6167, 0.4496, 0.6582, 0.4717, 0.7032, 0.4854, 0.03125, 0.5, 0.03125, 0.5067, 0.0, 0.5067, 0.0, 0.5, 0.03125, 0.5067, 0.03125, 0.9933, 0.0, 0.9933, 0.0, 0.5067, 0.0625, 0.5, 0.0625, 0.5067, 0.03125, 0.5067, 0.03125, 0.5, 0.0625, 0.5067, 0.0625, 0.9933, 0.03125, 0.9933, 0.03125, 0.5067, 0.09375, 0.5, 0.09375, 0.5067, 0.0625, 0.5067, 0.0625, 0.5, 0.09375, 0.5067, 0.09375, 0.9933, 0.0625, 0.9933, 0.0625, 0.5067, 0.125, 0.5, 0.125, 0.5067, 0.09375, 0.5067, 0.09375, 0.5, 0.125, 0.5067, 0.125, 0.9933, 0.09375, 0.9933, 0.09375, 0.5067, 0.1562, 0.5, 0.1563, 0.5067, 0.125, 0.5067, 0.125, 0.5, 0.1563, 0.5067, 0.1563, 0.9933, 0.125, 0.9933, 0.125, 0.5067, 0.1875, 0.5, 0.1875, 0.5067, 0.1563, 0.5067, 0.1562, 0.5, 0.1875, 0.5067, 0.1875, 0.9933, 0.1563, 0.9933, 0.1563, 0.5067, 0.2188, 0.5, 0.2188, 0.5067, 0.1875, 0.5067, 0.1875, 0.5, 0.2188, 0.5067, 0.2188, 0.9933, 0.1875, 0.9933, 0.1875, 0.5067, 0.25, 0.5, 0.25, 0.5067, 0.2188, 0.5067, 0.2188, 0.5, 0.25, 0.5067, 0.25, 0.9933, 0.2188, 0.9933, 0.2188, 0.5067, 0.2812, 0.5, 0.2812, 0.5067, 0.25, 0.5067, 0.25, 0.5, 0.2812, 0.5067, 0.2812, 0.9933, 0.25, 0.9933, 0.25, 0.5067, 0.3125, 0.5, 0.3125, 0.5067, 0.2812, 0.5067, 0.2812, 0.5, 0.3125, 0.5067, 0.3125, 0.9933, 0.2812, 0.9933, 0.2812, 0.5067, 0.3438, 0.5, 0.3438, 0.5067, 0.3125, 0.5067, 0.3125, 0.5, 0.3438, 0.5067, 0.3438, 0.9933, 0.3125, 0.9933, 0.3125, 0.5067, 0.375, 0.5, 0.375, 0.5067, 0.3438, 0.5067, 0.3438, 0.5, 0.375, 0.5067, 0.375, 0.9933, 0.3438, 0.9933, 0.3438, 0.5067, 0.4062, 0.5, 0.4062, 0.5067, 0.375, 0.5067, 0.375, 0.5, 0.4062, 0.5067, 0.4062, 0.9933, 0.375, 0.9933, 0.375, 0.5067, 0.4375, 0.5, 0.4375, 0.5067, 0.4062, 0.5067, 0.4062, 0.5, 0.4375, 0.5067, 0.4375, 0.9933, 0.4062, 0.9933, 0.4062, 0.5067, 0.4688, 0.5, 0.4688, 0.5067, 0.4375, 0.5067, 0.4375, 0.5, 0.4688, 0.5067, 0.4688, 0.9933, 0.4375, 0.9933, 0.4375, 0.5067, 0.5, 0.5, 0.5, 0.5067, 0.4688, 0.5067, 0.4688, 0.5, 0.5, 0.5067, 0.5, 0.9933, 0.4688, 0.9933, 0.4688, 0.5067, 0.5312, 0.5, 0.5312, 0.5067, 0.5, 0.5067, 0.5, 0.5, 0.5312, 0.5067, 0.5313, 0.9933, 0.5, 0.9933, 0.5, 0.5067, 0.5625, 0.5, 0.5625, 0.5067, 0.5312, 0.5067, 0.5312, 0.5, 0.5625, 0.5067, 0.5625, 0.9933, 0.5313, 0.9933, 0.5312, 0.5067, 0.5938, 0.5, 0.5938, 0.5067, 0.5625, 0.5067, 0.5625, 0.5, 0.5938, 0.5067, 0.5938, 0.9933, 0.5625, 0.9933, 0.5625, 0.5067, 0.625, 0.5, 0.625, 0.5067, 0.5938, 0.5067, 0.5938, 0.5, 0.625, 0.5067, 0.625, 0.9933, 0.5938, 0.9933, 0.5938, 0.5067, 0.6562, 0.5, 0.6562, 0.5067, 0.625, 0.5067, 0.625, 0.5, 0.6562, 0.5067, 0.6562, 0.9933, 0.625, 0.9933, 0.625, 0.5067, 0.6875, 0.5, 0.6875, 0.5067, 0.6562, 0.5067, 0.6562, 0.5, 0.6875, 0.5067, 0.6875, 0.9933, 0.6562, 0.9933, 0.6562, 0.5067, 0.7188, 0.5, 0.7188, 0.5067, 0.6875, 0.5067, 0.6875, 0.5, 0.7188, 0.5067, 0.7187, 0.9933, 0.6875, 0.9933, 0.6875, 0.5067, 0.75, 0.5, 0.75, 0.5067, 0.7188, 0.5067, 0.7188, 0.5, 0.75, 0.5067, 0.75, 0.9933, 0.7187, 0.9933, 0.7188, 0.5067, 0.7812, 0.5, 0.7812, 0.5067, 0.75, 0.5067, 0.75, 0.5, 0.7812, 0.5067, 0.7812, 0.9933, 0.75, 0.9933, 0.75, 0.5067, 0.8125, 0.5, 0.8125, 0.5067, 0.7812, 0.5067, 0.7812, 0.5, 0.8125, 0.5067, 0.8125, 0.9933, 0.7812, 0.9933, 0.7812, 0.5067, 0.8438, 0.5, 0.8438, 0.5067, 0.8125, 0.5067, 0.8125, 0.5, 0.8438, 0.5067, 0.8438, 0.9933, 0.8125, 0.9933, 0.8125, 0.5067, 0.875, 0.5, 0.875, 0.5067, 0.8438, 0.5067, 0.8438, 0.5, 0.875, 0.5067, 0.875, 0.9933, 0.8438, 0.9933, 0.8438, 0.5067, 0.9062, 0.5, 0.9062, 0.5067, 0.875, 0.5067, 0.875, 0.5, 0.9062, 0.5067, 0.9062, 0.9933, 0.875, 0.9933, 0.875, 0.5067, 0.9375, 0.5, 0.9375, 0.5067, 0.9062, 0.5067, 0.9062, 0.5, 0.9375, 0.5067, 0.9375, 0.9933, 0.9062, 0.9933, 0.9062, 0.5067, 0.9688, 0.5, 0.9688, 0.5067, 0.9375, 0.5067, 0.9375, 0.5, 0.9688, 0.5067, 0.9688, 0.9933, 0.9375, 0.9933, 0.9375, 0.5067, 1.0, 0.5, 1.0, 0.5067, 0.9688, 0.5067, 0.9688, 0.5, 1.0, 0.5067, 1.0, 0.9933, 0.9688, 0.9933, 0.9688, 0.5067])
me_cylinder_001.materials.append(mat_metal)
me_cylinder_001.materials.append(mat_cap)
me_cylinder_001.use_remesh_fix_poles = True
me_cylinder_001.use_remesh_preserve_attributes = False
me_cylinder_001.use_mirror_x = True
me_cylinder_001.use_mirror_y = True
me_cylinder_001.use_mirror_z = True
me_cylinder_001.update()
me_cube_002 = bpy.data.meshes.new('Cube.002')
me_cube_002.from_pydata([(0.09974, 0.01749, 0.1809), (0.1033, 0.01749, -0.1809), (0.09974, -0.01749, 0.1809), (0.1033, -0.01749, -0.1809), (-0.09974, 0.01749, 0.1809), (-0.2148, 0.01749, -0.1809), (-0.09974, -0.01749, 0.1809), (-0.2148, -0.01749, -0.1809), (0.02737, 0.01749, -0.04677), (0.02737, -0.01749, -0.04677), (-0.1721, -0.01749, -0.04677), (-0.1721, 0.01749, -0.04677), (0.09414, 0.01749, -0.1647), (0.09414, -0.01749, -0.1647), (-0.2096, -0.01749, -0.1647), (-0.2096, 0.01749, -0.1647), (-0.04808, -0.01749, 0.1809), (-0.1038, -0.01749, -0.1809), (-0.04808, 0.01749, 0.1809), (-0.1038, 0.01749, -0.1809), (-0.1204, 0.01749, -0.04677), (-0.1204, -0.01749, -0.04677), (-0.1058, 0.01749, -0.1647), (-0.1058, -0.01749, -0.1647), (0.02583, -0.01749, 0.1809), (-0.0002331, 0.01749, -0.1809), (-0.04654, 0.01749, -0.04677), (-0.00583, 0.01749, -0.1647), (-0.0002331, -0.01749, -0.1809), (0.02583, 0.01749, 0.1809), (-0.04654, -0.01749, -0.04677), (-0.00583, -0.01749, -0.1647), (0.09414, 0.08743, -0.1647), (0.1033, 0.08743, -0.1809), (-0.1038, -0.08743, -0.1809), (-0.2148, -0.08743, -0.1809), (-0.0002331, 0.08743, -0.1809), (0.1033, -0.08743, -0.1809), (0.09414, -0.08743, -0.1647), (-0.2096, -0.08743, -0.1647), (-0.2148, 0.08743, -0.1809), (-0.2096, 0.08743, -0.1647), (-0.00583, 0.08743, -0.1647), (-0.1058, -0.08743, -0.1647), (-0.1038, 0.08743, -0.1809), (-0.1058, 0.08743, -0.1647), (-0.0002331, -0.08743, -0.1809), (-0.00583, -0.08743, -0.1647)], [], [(12, 13, 3, 1), (19, 44, 45, 22), (14, 15, 5, 7), (17, 34, 35, 7), (16, 18, 4, 6), (28, 25, 1, 3), (29, 0, 8, 26), (6, 4, 11, 10), (16, 6, 10, 21), (0, 2, 9, 8), (26, 8, 12, 27), (10, 11, 15, 14), (21, 10, 14, 23), (8, 9, 13, 12), (30, 21, 23, 31), (11, 20, 22, 15), (24, 16, 21, 30), (4, 18, 20, 11), (7, 5, 19, 17), (24, 29, 18, 16), (22, 45, 41, 15), (31, 23, 17, 28), (14, 39, 43, 23), (2, 0, 29, 24), (2, 24, 30, 9), (9, 30, 31, 13), (20, 26, 27, 22), (18, 29, 26, 20), (17, 19, 25, 28), (22, 27, 25, 19), (43, 39, 35, 34), (42, 32, 33, 36), (41, 45, 44, 40), (38, 47, 46, 37), (23, 43, 34, 17), (13, 38, 37, 3), (31, 47, 38, 13), (27, 42, 36, 25), (7, 35, 39, 14), (28, 46, 47, 31), (15, 41, 40, 5), (1, 33, 32, 12), (5, 40, 44, 19), (12, 32, 42, 27), (25, 36, 33, 1), (3, 37, 46, 28)])
_uv = me_cube_002.uv_layers.new(name='UVMap')
_uv.uv.foreach_set('vector', [0.6138, 0.0, 0.6138, 0.25, 0.625, 0.25, 0.625, 0.0, 0.625, 0.875, 0.625, 0.875, 0.6138, 0.875, 0.6138, 0.875, 0.6138, 0.5, 0.6138, 0.75, 0.625, 0.75, 0.625, 0.5, 0.75, 0.5, 0.75, 0.5, 0.625, 0.5, 0.625, 0.5, 0.25, 0.5, 0.25, 0.75, 0.375, 0.75, 0.375, 0.5, 0.8125, 0.5, 0.8125, 0.75, 0.875, 0.75, 0.875, 0.5, 0.375, 0.9375, 0.375, 1.0, 0.5323, 1.0, 0.5323, 0.9375, 0.375, 0.5, 0.375, 0.75, 0.5323, 0.75, 0.5323, 0.5, 0.375, 0.375, 0.375, 0.5, 0.5323, 0.5, 0.5323, 0.375, 0.375, 0.0, 0.375, 0.25, 0.5323, 0.25, 0.5323, 0.0, 0.5323, 0.9375, 0.5323, 1.0, 0.6138, 1.0, 0.6138, 0.9375, 0.5323, 0.5, 0.5323, 0.75, 0.6138, 0.75, 0.6138, 0.5, 0.5323, 0.375, 0.5323, 0.5, 0.6138, 0.5, 0.6138, 0.375, 0.5323, 0.0, 0.5323, 0.25, 0.6138, 0.25, 0.6138, 0.0, 0.5323, 0.3125, 0.5323, 0.375, 0.6138, 0.375, 0.6138, 0.3125, 0.5323, 0.75, 0.5323, 0.875, 0.6138, 0.875, 0.6138, 0.75, 0.375, 0.3125, 0.375, 0.375, 0.5323, 0.375, 0.5323, 0.3125, 0.375, 0.75, 0.375, 0.875, 0.5323, 0.875, 0.5323, 0.75, 0.625, 0.5, 0.625, 0.75, 0.75, 0.75, 0.75, 0.5, 0.1875, 0.5, 0.1875, 0.75, 0.25, 0.75, 0.25, 0.5, 0.6138, 0.875, 0.6138, 0.875, 0.6138, 0.75, 0.6138, 0.75, 0.6138, 0.3125, 0.6138, 0.375, 0.625, 0.375, 0.625, 0.3125, 0.6138, 0.5, 0.6138, 0.5, 0.6138, 0.375, 0.6138, 0.375, 0.125, 0.5, 0.125, 0.75, 0.1875, 0.75, 0.1875, 0.5, 0.375, 0.25, 0.375, 0.3125, 0.5323, 0.3125, 0.5323, 0.25, 0.5323, 0.25, 0.5323, 0.3125, 0.6138, 0.3125, 0.6138, 0.25, 0.5323, 0.875, 0.5323, 0.9375, 0.6138, 0.9375, 0.6138, 0.875, 0.375, 0.875, 0.375, 0.9375, 0.5323, 0.9375, 0.5323, 0.875, 0.75, 0.5, 0.75, 0.75, 0.8125, 0.75, 0.8125, 0.5, 0.6138, 0.875, 0.6138, 0.9375, 0.625, 0.9375, 0.625, 0.875, 0.6138, 0.375, 0.6138, 0.5, 0.625, 0.5, 0.625, 0.375, 0.6138, 0.9375, 0.6138, 1.0, 0.625, 1.0, 0.625, 0.9375, 0.6138, 0.75, 0.6138, 0.875, 0.625, 0.875, 0.625, 0.75, 0.6138, 0.25, 0.6138, 0.3125, 0.625, 0.3125, 0.625, 0.25, 0.6138, 0.375, 0.6138, 0.375, 0.625, 0.375, 0.625, 0.375, 0.6138, 0.25, 0.6138, 0.25, 0.625, 0.25, 0.625, 0.25, 0.6138, 0.3125, 0.6138, 0.3125, 0.6138, 0.25, 0.6138, 0.25, 0.6138, 0.9375, 0.6138, 0.9375, 0.625, 0.9375, 0.625, 0.9375, 0.625, 0.5, 0.625, 0.5, 0.6138, 0.5, 0.6138, 0.5, 0.625, 0.3125, 0.625, 0.3125, 0.6138, 0.3125, 0.6138, 0.3125, 0.6138, 0.75, 0.6138, 0.75, 0.625, 0.75, 0.625, 0.75, 0.625, 0.0, 0.625, 0.0, 0.6138, 0.0, 0.6138, 0.0, 0.625, 0.75, 0.625, 0.75, 0.75, 0.75, 0.75, 0.75, 0.6138, 1.0, 0.6138, 1.0, 0.6138, 0.9375, 0.6138, 0.9375, 0.8125, 0.75, 0.8125, 0.75, 0.875, 0.75, 0.875, 0.75, 0.875, 0.5, 0.875, 0.5, 0.8125, 0.5, 0.8125, 0.5])
me_cube_002.materials.append(mat_metal)
me_cube_002.use_remesh_fix_poles = True
me_cube_002.use_remesh_preserve_attributes = False
me_cube_002.use_mirror_vertex_groups = False
me_cube_002.update()

# ---- objects
ob_empty = bpy.data.objects.new('Empty', None)
ob_light = bpy.data.objects.new('Light', light_light)
ob_empty_001 = bpy.data.objects.new('Empty.001', None)
ob_camera = bpy.data.objects.new('Camera', cam_camera)
ob_cube = bpy.data.objects.new('Cube', me_cube)
ob_cylinder = bpy.data.objects.new('Cylinder', me_cylinder)
ob_cylinder_001 = bpy.data.objects.new('Cylinder.001', me_cylinder_001)
ob_cube_001 = bpy.data.objects.new('Cube.001', me_cube_002)

# ---- transforms, parenting, visibility, modifiers, constraints
ob_empty.location = (0.0, 0.0, 0.0)
ob_empty.rotation_euler = (1.571, -0.0, -0.0)
ob_empty.scale = (0.3565, 0.3565, 0.3565)
ob_empty.empty_display_type = 'IMAGE'
ob_empty.empty_display_size = 5.0
ob_empty.use_empty_image_alpha = True
ob_empty.color = (1.0, 1.0, 1.0, 0.3)
ob_empty.lineart.crease_threshold = 0.0
ob_light.location = (4.076, 1.005, 5.904)
ob_light.rotation_euler = (0.6503, 0.05522, 1.866)
ob_light.lock_rotations_4d = False
ob_light.empty_display_type = 'ARROWS'
ob_light.color = (0.0, 0.0, 0.0, 0.0)
ob_light.lineart.crease_threshold = 0.0
ob_empty_001.location = (-0.136, 0.2136, -0.009552)
ob_empty_001.rotation_euler = (1.571, -0.0, 1.571)
ob_empty_001.scale = (0.5747, 0.5747, 0.5747)
ob_empty_001.empty_display_type = 'IMAGE'
ob_empty_001.empty_display_size = 5.0
ob_empty_001.use_empty_image_alpha = True
ob_empty_001.color = (1.0, 1.0, 1.0, 0.2)
ob_empty_001.lineart.crease_threshold = 0.0
ob_camera.location = (7.359, -8.313, 5.809)
ob_camera.rotation_euler = (1.109, 0.0, 0.8149)
ob_camera.scale = (1.111, 1.163, 1.119)
ob_camera.lock_rotations_4d = False
ob_camera.empty_display_type = 'ARROWS'
ob_camera.color = (0.0, 0.0, 0.0, 0.0)
ob_camera.display_type = 'WIRE'
ob_camera.lineart.crease_threshold = 0.0
ob_cube.location = (0.4131, 0.0, -0.03117)
ob_cube.lineart.crease_threshold = 0.0
_m = ob_cube.modifiers.new('Subdivision', 'SUBSURF')
_m.uv_smooth = 'PRESERVE_CORNERS'
_m.quality = 4
_m.subdivision_type = 'SIMPLE'
_m.levels = 2
_m = ob_cube.modifiers.new('Mirror', 'MIRROR')
_m.use_axis = (False, True, False)
_m.use_clip = True
_m = ob_cube.modifiers.new('Array', 'ARRAY')
_m.count = 5
_m.constant_offset_displace = (0.0, 0.0, 0.0)
_m.relative_offset_displace = (0.0, 1.5, 0.0)
ob_cylinder.location = (0.005963, 1.458, -0.03202)
ob_cylinder.rotation_euler = (1.571, 0.0, 0.0)
ob_cylinder.scale = (0.02454, 0.02454, -1.749)
ob_cylinder.lineart.crease_threshold = 0.0
ob_cylinder.use_mesh_mirror_x = True
ob_cylinder.use_mesh_mirror_y = True
ob_cylinder.use_mesh_mirror_z = True
ob_cylinder_001.location = (-0.1048, 1.458, -0.03202)
ob_cylinder_001.rotation_euler = (1.571, 0.0, 0.0)
ob_cylinder_001.scale = (0.02454, 0.02454, -1.749)
ob_cylinder_001.lineart.crease_threshold = 0.0
ob_cylinder_001.use_mesh_mirror_x = True
ob_cylinder_001.use_mesh_mirror_y = True
ob_cylinder_001.use_mesh_mirror_z = True
ob_cube_001.location = (-0.04845, 0.0, -0.1686)
ob_cube_001.lineart.crease_threshold = 0.0
_m = ob_cube_001.modifiers.new('Bevel', 'BEVEL')
_m.width = 0.003
_m.width_pct = 0.003
_m.segments = 2
_m.limit_method = 'NONE'
_m = ob_cube_001.modifiers.new('Array', 'ARRAY')
_m.count = 5
_m.constant_offset_displace = (0.0, 0.0, 0.0)
_m.relative_offset_displace = (0.0, 4.15, 0.0)

# ---- collection membership
scene.collection.objects.link(ob_empty)
scene.collection.objects.link(ob_light)
scene.collection.objects.link(ob_empty_001)
scene.collection.objects.link(ob_camera)
col_stationbench.objects.link(ob_cube)
col_stationbench.objects.link(ob_cylinder)
col_stationbench.objects.link(ob_cylinder_001)
col_stationbench.objects.link(ob_cube_001)

# ---- scene / render settings (as saved in the file)
scene.camera = ob_camera
scene.frame_start = 1; scene.frame_end = 250; scene.frame_set(1)
scene.render.engine = 'BLENDER_EEVEE_NEXT'
scene.cycles.use_denoising = False
scene.cycles.samples = 128
scene.cycles.sampling_pattern = 'TABULATED_SOBOL'
scene.cycles.use_adaptive_sampling = False
scene.cycles.use_light_tree = False
scene.view_settings.view_transform = 'Filmic'
bpy.context.view_layer.update()
